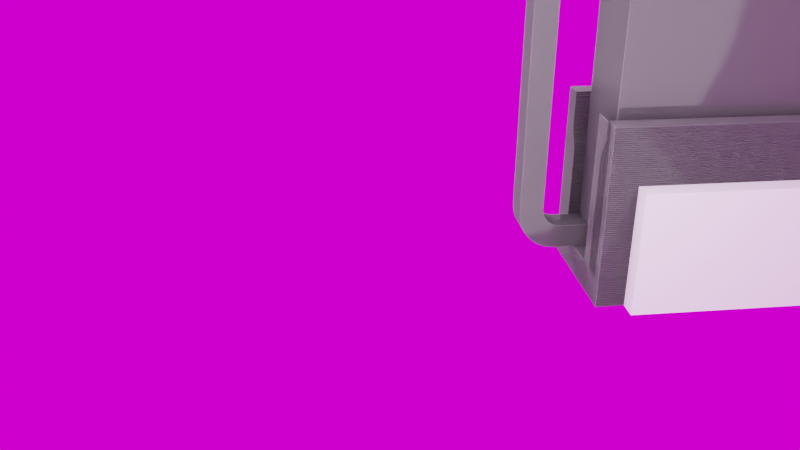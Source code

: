 # Source: slimenrfdock_2_main.blend  (saved by Blender 3.0.42; exported with 4.5.12 LTS)
import bpy
from mathutils import Matrix  # noqa: F401  (used for matrix-valued properties, if any)

bpy.ops.wm.read_factory_settings(use_empty=True)
scene = bpy.context.scene
scene.name = 'Scene'

# ---- images (referenced by path relative to the original .blend; pixels are not part of the script)
import os
ASSET_DIR = os.environ.get("B2B_ASSET_DIR", "")  # directory of the original .blend (textures are referenced by path, not embedded)
HERE = os.path.dirname(os.path.abspath(__file__))  # packed textures are extracted next to this script under _unpacked/

def load_image(name, relpath, width, height, colorspace="sRGB"):
    """Load a texture the original file referenced (path relative to the .blend, or extracted next to this script)."""
    p = next((c for c in (os.path.join(HERE, relpath), os.path.join(ASSET_DIR, relpath)) if relpath and os.path.exists(c)), "")
    if p:
        img = bpy.data.images.load(p, check_existing=True)
        img.name = name
    else:  # same state as the original file: an image datablock whose file is absent (Cycles renders it pink)
        img = bpy.data.images.new(name, width, height)
        img.source = "FILE"
        img.filepath = "//" + (relpath or name)
    img.colorspace_settings.name = colorspace
    return img
img_studio_small_08_2k_88a688ea_479f_4d8f_954b_ea43060aa408_exr = load_image('studio_small_08_2K_88a688ea-479f-4d8f-954b-ea43060aa408.exr', 'studio_small_08_2K_88a688ea-479f-4d8f-954b-ea43060aa408.exr', 1024, 1024, 'Linear Rec.709')

# ---- materials (node trees are filled in below, after node groups)
mat_material_003 = bpy.data.materials.new('Material.003')
mat_plastic_white_01_002 = bpy.data.materials.new('PLASTIC-WHITE-01.002')
mat_plastic_white_01_002.diffuse_color = (0.895, 0.891, 0.813, 1.0)
mat_plastic_white_01_002.roughness = 0.75
mat_shape_1025_001 = bpy.data.materials.new('SHAPE_1025.001')
mat_shape_1025_001.diffuse_color = (0.72, 0.45, 0.2, 1.0)
mat_shape_1025_001.roughness = 0.98
mat_shape_1_001 = bpy.data.materials.new('SHAPE_1.001')
mat_shape_1_001.diffuse_color = (0.824, 0.82, 0.781, 1.0)
mat_shape_1_001.roughness = 0.3
mat_shape_11_001 = bpy.data.materials.new('SHAPE_11.001')
mat_shape_11_001.diffuse_color = (0.379, 0.27, 0.215, 1.0)
mat_shape_11_001.roughness = 0.85
mat_shape_29_001 = bpy.data.materials.new('SHAPE_29.001')
mat_shape_29_001.diffuse_color = (0.824, 0.82, 0.781, 1.0)
mat_shape_29_001.roughness = 0.3
mat_shape_39 = bpy.data.materials.new('SHAPE_39')
mat_shape_39.diffuse_color = (0.379, 0.27, 0.215, 1.0)
mat_shape_39.roughness = 0.85
mat_shape_57 = bpy.data.materials.new('SHAPE_57')
mat_shape_57.diffuse_color = (0.824, 0.82, 0.781, 1.0)
mat_shape_57.roughness = 0.3
mat_shape_64 = bpy.data.materials.new('SHAPE_64')
mat_shape_64.diffuse_color = (0.895, 0.891, 0.813, 1.0)
mat_shape_64.roughness = 0.75
mat_shape_70 = bpy.data.materials.new('SHAPE_70')
mat_shape_70.diffuse_color = (0.082, 0.086, 0.094, 1.0)
mat_shape_70.roughness = 0.7
mat_shape_83 = bpy.data.materials.new('SHAPE_83')
mat_shape_83.diffuse_color = (0.824, 0.82, 0.781, 1.0)
mat_shape_83.roughness = 0.3
mat_shape_93 = bpy.data.materials.new('SHAPE_93')
mat_shape_93.diffuse_color = (0.379, 0.27, 0.215, 1.0)
mat_shape_93.roughness = 0.85
mat_shape_111_001 = bpy.data.materials.new('SHAPE_111.001')
mat_shape_111_001.diffuse_color = (0.895, 0.891, 0.813, 1.0)
mat_shape_111_001.roughness = 0.75
mat_shape_118 = bpy.data.materials.new('SHAPE_118')
mat_shape_118.diffuse_color = (0.859, 0.738, 0.496, 1.0)
mat_shape_118.roughness = 0.6
mat_shape_146 = bpy.data.materials.new('SHAPE_146')
mat_shape_146.diffuse_color = (0.34, 0.68, 0.445, 1.0)
mat_shape_146.roughness = 0.75
mat_shape_161 = bpy.data.materials.new('SHAPE_161')
mat_shape_161.diffuse_color = (0.07324, 0.07324, 0.07324, 1.0)
mat_shape_161.roughness = 0.9
mat_shape_167 = bpy.data.materials.new('SHAPE_167')
mat_shape_167.diffuse_color = (0.4979, 0.5591, 0.5988, 1.0)
mat_shape_167.roughness = 0.9
mat_shape_635 = bpy.data.materials.new('SHAPE_635')
mat_shape_635.diffuse_color = (0.07324, 0.07324, 0.07324, 1.0)
mat_shape_635.roughness = 0.9
mat_shape_641 = bpy.data.materials.new('SHAPE_641')
mat_shape_641.diffuse_color = (0.4979, 0.5591, 0.5988, 1.0)
mat_shape_641.roughness = 0.9
mat_shape_668 = bpy.data.materials.new('SHAPE_668')
mat_shape_668.diffuse_color = (0.4979, 0.5591, 0.5988, 1.0)
mat_shape_668.roughness = 0.9
mat_shape_674 = bpy.data.materials.new('SHAPE_674')
mat_shape_674.diffuse_color = (0.07324, 0.07324, 0.07324, 1.0)
mat_shape_674.roughness = 0.9
mat_shape_682 = bpy.data.materials.new('SHAPE_682')
mat_shape_682.diffuse_color = (0.824, 0.82, 0.781, 1.0)
mat_shape_682.roughness = 0.3
mat_shape_687 = bpy.data.materials.new('SHAPE_687')
mat_shape_687.diffuse_color = (0.148, 0.145, 0.145, 1.0)
mat_shape_687.roughness = 0.65
mat_shape_784 = bpy.data.materials.new('SHAPE_784')
mat_shape_784.diffuse_color = (0.691, 0.664, 0.598, 1.0)
mat_shape_784.roughness = 0.99
mat_shape_786 = bpy.data.materials.new('SHAPE_786')
mat_shape_786.diffuse_color = (0.5271, 0.5271, 0.0, 1.0)
mat_shape_786.roughness = 0.9
mat_shape_870 = bpy.data.materials.new('SHAPE_870')
mat_shape_870.diffuse_color = (0.05127, 0.05127, 0.05127, 1.0)
mat_shape_870.roughness = 0.9
mat_shape_937 = bpy.data.materials.new('SHAPE_937')
mat_shape_937.diffuse_color = (0.0, 0.0, 1.0, 1.0)
mat_shape_937.roughness = 0.9
mat_shape_960 = bpy.data.materials.new('SHAPE_960')
mat_shape_960.diffuse_color = (1.0, 1.0, 1.0, 1.0)
mat_shape_960.roughness = 0.9
mat_shape_1019 = bpy.data.materials.new('SHAPE_1019')
mat_shape_1019.diffuse_color = (0.12, 0.2, 0.19, 1.0)
mat_shape_1019.roughness = 0.98
mat_shape_1021 = bpy.data.materials.new('SHAPE_1021')
mat_shape_1021.diffuse_color = (0.72, 0.45, 0.2, 1.0)
mat_shape_1021.roughness = 0.98
mat_shape_1022 = bpy.data.materials.new('SHAPE_1022')
mat_shape_1022.diffuse_color = (0.4, 0.4, 0.4, 1.0)
mat_shape_1022.roughness = 0.2
mat_shape_1023_001 = bpy.data.materials.new('SHAPE_1023.001')
mat_shape_1023_001.surface_render_method = 'BLENDED'
mat_shape_1023_001.blend_method = 'BLEND'
mat_shape_1023_001.diffuse_color = (0.07, 0.3, 0.12, 1.0)
mat_shape_1023_001.roughness = 0.98
mat_shape_1026_001 = bpy.data.materials.new('SHAPE_1026.001')
mat_shape_1026_001.diffuse_color = (0.7, 0.7, 0.9, 1.0)
mat_shape_1026_001.roughness = 0.98

# ---- node groups
ng_auto_smooth = bpy.data.node_groups.new('Auto Smooth', 'GeometryNodeTree')
_s = ng_auto_smooth.interface.new_socket(name='Geometry', in_out='OUTPUT', socket_type='NodeSocketGeometry')
_s = ng_auto_smooth.interface.new_socket(name='Geometry', in_out='INPUT', socket_type='NodeSocketGeometry')
_s = ng_auto_smooth.interface.new_socket(name='Angle', in_out='INPUT', socket_type='NodeSocketFloat')
_s.subtype = 'ANGLE'
_s.min_value = 0.0
_s.max_value = 3.142
ng_auto_smooth.is_modifier = True
_N = ng_auto_smooth.nodes; _L = ng_auto_smooth.links
n0 = _N.new('NodeGroupOutput'); n0.name = 'Group Output'; n0.location = (480, -100)
n1 = _N.new('NodeGroupInput'); n1.name = 'Group Input'; n1.location = (-420, -300)
n2 = _N.new('NodeGroupInput'); n2.name = 'Group Input.001'; n2.location = (-60, -100)
n3 = _N.new('GeometryNodeSetShadeSmooth'); n3.name = 'Set Shade Smooth'; n3.location = (120, -100)
n3.domain = 'EDGE'
n4 = _N.new('GeometryNodeSetShadeSmooth'); n4.name = 'Set Shade Smooth.001'; n4.location = (300, -100)
n5 = _N.new('GeometryNodeInputMeshEdgeAngle'); n5.name = 'Edge Angle'; n5.location = (-420, -220)
n6 = _N.new('GeometryNodeInputEdgeSmooth'); n6.name = 'Is Edge Smooth'; n6.location = (-60, -160)
n7 = _N.new('GeometryNodeInputShadeSmooth'); n7.name = 'Is Face Smooth'; n7.location = (-240, -340)
n8 = _N.new('FunctionNodeBooleanMath'); n8.name = 'Boolean Math'; n8.location = (-60, -220)
n9 = _N.new('FunctionNodeCompare'); n9.name = 'Compare'; n9.location = (-240, -180)
n9.operation = 'LESS_EQUAL'
_L.new(n5.outputs[0], n9.inputs[0])
_L.new(n4.outputs[0], n0.inputs[0])
_L.new(n1.outputs[1], n9.inputs[1])
_L.new(n9.outputs[0], n8.inputs[0])
_L.new(n7.outputs[0], n8.inputs[1])
_L.new(n2.outputs[0], n3.inputs[0])
_L.new(n6.outputs[0], n3.inputs[1])
_L.new(n3.outputs[0], n4.inputs[0])
_L.new(n8.outputs[0], n3.inputs[2])
n0.is_active_output = True

# ---- material node trees
mat_material_003.use_nodes = True; mat_material_003.node_tree.nodes.clear()
_N = mat_material_003.node_tree.nodes; _L = mat_material_003.node_tree.links
n0 = _N.new('ShaderNodeTexCoord'); n0.name = 'Texture Coordinate'; n0.location = (-643, 149)
n1 = _N.new('ShaderNodeMapping'); n1.name = 'Mapping'; n1.location = (-473, 145)
n1.vector_type = 'TEXTURE'
n1.inputs[2].default_value = (0.0, 1.571, 0.0)
n2 = _N.new('ShaderNodeBsdfPrincipled'); n2.name = 'Principled BSDF'; n2.location = (661, 268)
n2.distribution = 'GGX'
n2.subsurface_method = 'RANDOM_WALK_SKIN'
n2.inputs[0].default_value = (0.1, 0.1, 0.1, 1.0)
n2.inputs[3].default_value = 1.45
n2.inputs[27].default_value = (0.0, 0.0, 0.0, 1.0)
n2.inputs[28].default_value = 1.0
n3 = _N.new('ShaderNodeOutputMaterial'); n3.name = 'Material Output'; n3.location = (925, 265)
n4 = _N.new('ShaderNodeTexWave'); n4.name = 'Wave Texture'; n4.location = (-302, 226)
n4.inputs[1].default_value = 1.5
n4.inputs[3].default_value = 0.0
n4.inputs[4].default_value = 0.0
n4.inputs[5].default_value = 0.0
n5 = _N.new('ShaderNodeValToRGB'); n5.name = 'ColorRamp'; n5.location = (9, -5)
n5.color_ramp.interpolation = 'B_SPLINE'
while len(n5.color_ramp.elements) > 1: n5.color_ramp.elements.remove(n5.color_ramp.elements[-1])
n5.color_ramp.elements[0].position = 0.172; n5.color_ramp.elements[0].color = (0.0, 0.0, 0.0, 1.0)
_e = n5.color_ramp.elements.new(1.0); _e.color = (1.0, 1.0, 1.0, 1.0)
n6 = _N.new('ShaderNodeValToRGB'); n6.name = 'ColorRamp.001'; n6.location = (-56, 319)
n6.color_ramp.interpolation = 'EASE'
while len(n6.color_ramp.elements) > 1: n6.color_ramp.elements.remove(n6.color_ramp.elements[-1])
n6.color_ramp.elements[0].position = 0.459; n6.color_ramp.elements[0].color = (0.0, 0.0, 0.0, 1.0)
_e = n6.color_ramp.elements.new(1.0); _e.color = (1.0, 1.0, 1.0, 1.0)
n7 = _N.new('ShaderNodeTexNoise'); n7.name = 'Noise Texture'; n7.location = (-312, 449)
n7.inputs[2].default_value = 0.5
n7.inputs[3].default_value = 4.0
n7.inputs[4].default_value = 0.7
n8 = _N.new('ShaderNodeMix'); n8.name = 'Mix'; n8.location = (313, 123)
n8.data_type = 'RGBA'
n8.inputs[7].default_value = (1.0, 1.0, 1.0, 1.0)
n9 = _N.new('ShaderNodeBsdfAnisotropic'); n9.name = 'Glossy BSDF'; n9.location = (295, 371)
n9.distribution = 'BECKMANN'
n9.inputs[0].default_value = (0.1, 0.1, 0.1, 1.0)
n9.inputs[1].default_value = 0.1
n10 = _N.new('ShaderNodeMixShader'); n10.name = 'Mix Shader'; n10.location = (683, 396)
n10.inputs[0].default_value = 0.32
n11 = _N.new('ShaderNodeSubsurfaceScattering'); n11.name = 'Subsurface Scattering'; n11.location = (474, 383)
n11.falloff = 'RANDOM_WALK_SKIN'
n11.inputs[0].default_value = (0.1, 0.1, 0.1, 1.0)
n11.inputs[1].default_value = 0.5
n11.inputs[2].default_value = (0.2, 0.2, 0.2)
n11.inputs[3].default_value = 1.5
n11.inputs[5].default_value = 1.0
_L.new(n0.outputs[3], n1.inputs[0])
_L.new(n1.outputs[0], n4.inputs[0])
_L.new(n4.outputs[0], n5.inputs[0])
_L.new(n5.outputs[0], n8.inputs[6])
_L.new(n7.outputs[0], n6.inputs[0])
_L.new(n6.outputs[0], n8.inputs[0])
_L.new(n8.outputs[2], n3.inputs[2])
_L.new(n11.outputs[0], n10.inputs[1])
_L.new(n9.outputs[0], n10.inputs[2])
_L.new(n10.outputs[0], n3.inputs[0])
n3.is_active_output = True
mat_plastic_white_01_002.use_nodes = True; mat_plastic_white_01_002.node_tree.nodes.clear()
_N = mat_plastic_white_01_002.node_tree.nodes; _L = mat_plastic_white_01_002.node_tree.links
n0 = _N.new('ShaderNodeBsdfPrincipled'); n0.name = 'Principled BSDF'; n0.location = (10, 300)
n0.distribution = 'GGX'
n0.subsurface_method = 'RANDOM_WALK_SKIN'
n0.inputs[0].default_value = (0.895, 0.891, 0.813, 1.0)
n0.inputs[2].default_value = 0.75
n0.inputs[3].default_value = 1.45
n0.inputs[27].default_value = (0.0, 0.0, 0.0, 1.0)
n0.inputs[28].default_value = 1.0
n1 = _N.new('ShaderNodeOutputMaterial'); n1.name = 'Material Output'; n1.location = (300, 300)
_L.new(n0.outputs[0], n1.inputs[0])
n1.is_active_output = True
mat_shape_1025_001.use_nodes = True; mat_shape_1025_001.node_tree.nodes.clear()
_N = mat_shape_1025_001.node_tree.nodes; _L = mat_shape_1025_001.node_tree.links
n0 = _N.new('ShaderNodeBsdfPrincipled'); n0.name = 'Principled BSDF'; n0.location = (10, 300)
n0.distribution = 'GGX'
n0.subsurface_method = 'RANDOM_WALK_SKIN'
n0.inputs[0].default_value = (0.72, 0.45, 0.2, 1.0)
n0.inputs[2].default_value = 0.98
n0.inputs[3].default_value = 1.45
n0.inputs[27].default_value = (0.0, 0.0, 0.0, 1.0)
n0.inputs[28].default_value = 1.0
n1 = _N.new('ShaderNodeOutputMaterial'); n1.name = 'Material Output'; n1.location = (300, 300)
_L.new(n0.outputs[0], n1.inputs[0])
n1.is_active_output = True
mat_shape_1_001.use_nodes = True; mat_shape_1_001.node_tree.nodes.clear()
_N = mat_shape_1_001.node_tree.nodes; _L = mat_shape_1_001.node_tree.links
n0 = _N.new('ShaderNodeBsdfPrincipled'); n0.name = 'Principled BSDF'; n0.location = (10, 300)
n0.distribution = 'GGX'
n0.subsurface_method = 'RANDOM_WALK_SKIN'
n0.inputs[0].default_value = (0.824, 0.82, 0.781, 1.0)
n0.inputs[2].default_value = 0.3
n0.inputs[3].default_value = 1.45
n0.inputs[27].default_value = (0.0, 0.0, 0.0, 1.0)
n0.inputs[28].default_value = 1.0
n1 = _N.new('ShaderNodeOutputMaterial'); n1.name = 'Material Output'; n1.location = (300, 300)
_L.new(n0.outputs[0], n1.inputs[0])
n1.is_active_output = True
mat_shape_11_001.use_nodes = True; mat_shape_11_001.node_tree.nodes.clear()
_N = mat_shape_11_001.node_tree.nodes; _L = mat_shape_11_001.node_tree.links
n0 = _N.new('ShaderNodeBsdfPrincipled'); n0.name = 'Principled BSDF'; n0.location = (10, 300)
n0.distribution = 'GGX'
n0.subsurface_method = 'RANDOM_WALK_SKIN'
n0.inputs[0].default_value = (0.379, 0.27, 0.215, 1.0)
n0.inputs[2].default_value = 0.85
n0.inputs[3].default_value = 1.45
n0.inputs[27].default_value = (0.0, 0.0, 0.0, 1.0)
n0.inputs[28].default_value = 1.0
n1 = _N.new('ShaderNodeOutputMaterial'); n1.name = 'Material Output'; n1.location = (300, 300)
_L.new(n0.outputs[0], n1.inputs[0])
n1.is_active_output = True
mat_shape_29_001.use_nodes = True; mat_shape_29_001.node_tree.nodes.clear()
_N = mat_shape_29_001.node_tree.nodes; _L = mat_shape_29_001.node_tree.links
n0 = _N.new('ShaderNodeBsdfPrincipled'); n0.name = 'Principled BSDF'; n0.location = (10, 300)
n0.distribution = 'GGX'
n0.subsurface_method = 'RANDOM_WALK_SKIN'
n0.inputs[0].default_value = (0.824, 0.82, 0.781, 1.0)
n0.inputs[2].default_value = 0.3
n0.inputs[3].default_value = 1.45
n0.inputs[27].default_value = (0.0, 0.0, 0.0, 1.0)
n0.inputs[28].default_value = 1.0
n1 = _N.new('ShaderNodeOutputMaterial'); n1.name = 'Material Output'; n1.location = (300, 300)
_L.new(n0.outputs[0], n1.inputs[0])
n1.is_active_output = True
mat_shape_39.use_nodes = True; mat_shape_39.node_tree.nodes.clear()
_N = mat_shape_39.node_tree.nodes; _L = mat_shape_39.node_tree.links
n0 = _N.new('ShaderNodeBsdfPrincipled'); n0.name = 'Principled BSDF'; n0.location = (10, 300)
n0.distribution = 'GGX'
n0.subsurface_method = 'RANDOM_WALK_SKIN'
n0.inputs[0].default_value = (0.379, 0.27, 0.215, 1.0)
n0.inputs[2].default_value = 0.85
n0.inputs[3].default_value = 1.45
n0.inputs[27].default_value = (0.0, 0.0, 0.0, 1.0)
n0.inputs[28].default_value = 1.0
n1 = _N.new('ShaderNodeOutputMaterial'); n1.name = 'Material Output'; n1.location = (300, 300)
_L.new(n0.outputs[0], n1.inputs[0])
n1.is_active_output = True
mat_shape_57.use_nodes = True; mat_shape_57.node_tree.nodes.clear()
_N = mat_shape_57.node_tree.nodes; _L = mat_shape_57.node_tree.links
n0 = _N.new('ShaderNodeBsdfPrincipled'); n0.name = 'Principled BSDF'; n0.location = (10, 300)
n0.distribution = 'GGX'
n0.subsurface_method = 'RANDOM_WALK_SKIN'
n0.inputs[0].default_value = (0.824, 0.82, 0.781, 1.0)
n0.inputs[2].default_value = 0.3
n0.inputs[3].default_value = 1.45
n0.inputs[27].default_value = (0.0, 0.0, 0.0, 1.0)
n0.inputs[28].default_value = 1.0
n1 = _N.new('ShaderNodeOutputMaterial'); n1.name = 'Material Output'; n1.location = (300, 300)
_L.new(n0.outputs[0], n1.inputs[0])
n1.is_active_output = True
mat_shape_64.use_nodes = True; mat_shape_64.node_tree.nodes.clear()
_N = mat_shape_64.node_tree.nodes; _L = mat_shape_64.node_tree.links
n0 = _N.new('ShaderNodeBsdfPrincipled'); n0.name = 'Principled BSDF'; n0.location = (10, 300)
n0.distribution = 'GGX'
n0.subsurface_method = 'RANDOM_WALK_SKIN'
n0.inputs[0].default_value = (0.895, 0.891, 0.813, 1.0)
n0.inputs[2].default_value = 0.75
n0.inputs[3].default_value = 1.45
n0.inputs[27].default_value = (0.0, 0.0, 0.0, 1.0)
n0.inputs[28].default_value = 1.0
n1 = _N.new('ShaderNodeOutputMaterial'); n1.name = 'Material Output'; n1.location = (300, 300)
_L.new(n0.outputs[0], n1.inputs[0])
n1.is_active_output = True
mat_shape_70.use_nodes = True; mat_shape_70.node_tree.nodes.clear()
_N = mat_shape_70.node_tree.nodes; _L = mat_shape_70.node_tree.links
n0 = _N.new('ShaderNodeBsdfPrincipled'); n0.name = 'Principled BSDF'; n0.location = (10, 300)
n0.distribution = 'GGX'
n0.subsurface_method = 'RANDOM_WALK_SKIN'
n0.inputs[0].default_value = (0.082, 0.086, 0.094, 1.0)
n0.inputs[2].default_value = 0.7
n0.inputs[3].default_value = 1.45
n0.inputs[27].default_value = (0.0, 0.0, 0.0, 1.0)
n0.inputs[28].default_value = 1.0
n1 = _N.new('ShaderNodeOutputMaterial'); n1.name = 'Material Output'; n1.location = (300, 300)
_L.new(n0.outputs[0], n1.inputs[0])
n1.is_active_output = True
mat_shape_83.use_nodes = True; mat_shape_83.node_tree.nodes.clear()
_N = mat_shape_83.node_tree.nodes; _L = mat_shape_83.node_tree.links
n0 = _N.new('ShaderNodeBsdfPrincipled'); n0.name = 'Principled BSDF'; n0.location = (10, 300)
n0.distribution = 'GGX'
n0.subsurface_method = 'RANDOM_WALK_SKIN'
n0.inputs[0].default_value = (0.824, 0.82, 0.781, 1.0)
n0.inputs[2].default_value = 0.3
n0.inputs[3].default_value = 1.45
n0.inputs[27].default_value = (0.0, 0.0, 0.0, 1.0)
n0.inputs[28].default_value = 1.0
n1 = _N.new('ShaderNodeOutputMaterial'); n1.name = 'Material Output'; n1.location = (300, 300)
_L.new(n0.outputs[0], n1.inputs[0])
n1.is_active_output = True
mat_shape_93.use_nodes = True; mat_shape_93.node_tree.nodes.clear()
_N = mat_shape_93.node_tree.nodes; _L = mat_shape_93.node_tree.links
n0 = _N.new('ShaderNodeBsdfPrincipled'); n0.name = 'Principled BSDF'; n0.location = (10, 300)
n0.distribution = 'GGX'
n0.subsurface_method = 'RANDOM_WALK_SKIN'
n0.inputs[0].default_value = (0.379, 0.27, 0.215, 1.0)
n0.inputs[2].default_value = 0.85
n0.inputs[3].default_value = 1.45
n0.inputs[27].default_value = (0.0, 0.0, 0.0, 1.0)
n0.inputs[28].default_value = 1.0
n1 = _N.new('ShaderNodeOutputMaterial'); n1.name = 'Material Output'; n1.location = (300, 300)
_L.new(n0.outputs[0], n1.inputs[0])
n1.is_active_output = True
mat_shape_111_001.use_nodes = True; mat_shape_111_001.node_tree.nodes.clear()
_N = mat_shape_111_001.node_tree.nodes; _L = mat_shape_111_001.node_tree.links
n0 = _N.new('ShaderNodeBsdfPrincipled'); n0.name = 'Principled BSDF'; n0.location = (10, 300)
n0.distribution = 'GGX'
n0.subsurface_method = 'RANDOM_WALK_SKIN'
n0.inputs[0].default_value = (0.895, 0.891, 0.813, 1.0)
n0.inputs[2].default_value = 0.75
n0.inputs[3].default_value = 1.45
n0.inputs[27].default_value = (0.0, 0.0, 0.0, 1.0)
n0.inputs[28].default_value = 1.0
n1 = _N.new('ShaderNodeOutputMaterial'); n1.name = 'Material Output'; n1.location = (300, 300)
_L.new(n0.outputs[0], n1.inputs[0])
n1.is_active_output = True
mat_shape_118.use_nodes = True; mat_shape_118.node_tree.nodes.clear()
_N = mat_shape_118.node_tree.nodes; _L = mat_shape_118.node_tree.links
n0 = _N.new('ShaderNodeBsdfPrincipled'); n0.name = 'Principled BSDF'; n0.location = (10, 300)
n0.distribution = 'GGX'
n0.subsurface_method = 'RANDOM_WALK_SKIN'
n0.inputs[0].default_value = (0.859, 0.738, 0.496, 1.0)
n0.inputs[2].default_value = 0.6
n0.inputs[3].default_value = 1.45
n0.inputs[27].default_value = (0.0, 0.0, 0.0, 1.0)
n0.inputs[28].default_value = 1.0
n1 = _N.new('ShaderNodeOutputMaterial'); n1.name = 'Material Output'; n1.location = (300, 300)
_L.new(n0.outputs[0], n1.inputs[0])
n1.is_active_output = True
mat_shape_146.use_nodes = True; mat_shape_146.node_tree.nodes.clear()
_N = mat_shape_146.node_tree.nodes; _L = mat_shape_146.node_tree.links
n0 = _N.new('ShaderNodeBsdfPrincipled'); n0.name = 'Principled BSDF'; n0.location = (10, 300)
n0.distribution = 'GGX'
n0.subsurface_method = 'RANDOM_WALK_SKIN'
n0.inputs[0].default_value = (0.34, 0.68, 0.445, 1.0)
n0.inputs[2].default_value = 0.75
n0.inputs[3].default_value = 1.45
n0.inputs[27].default_value = (0.0, 0.0, 0.0, 1.0)
n0.inputs[28].default_value = 1.0
n1 = _N.new('ShaderNodeOutputMaterial'); n1.name = 'Material Output'; n1.location = (300, 300)
_L.new(n0.outputs[0], n1.inputs[0])
n1.is_active_output = True
mat_shape_161.use_nodes = True; mat_shape_161.node_tree.nodes.clear()
_N = mat_shape_161.node_tree.nodes; _L = mat_shape_161.node_tree.links
n0 = _N.new('ShaderNodeBsdfPrincipled'); n0.name = 'Principled BSDF'; n0.location = (10, 300)
n0.distribution = 'GGX'
n0.subsurface_method = 'RANDOM_WALK_SKIN'
n0.inputs[0].default_value = (0.07324, 0.07324, 0.07324, 1.0)
n0.inputs[2].default_value = 0.9
n0.inputs[3].default_value = 1.45
n0.inputs[27].default_value = (0.0, 0.0, 0.0, 1.0)
n0.inputs[28].default_value = 1.0
n1 = _N.new('ShaderNodeOutputMaterial'); n1.name = 'Material Output'; n1.location = (300, 300)
_L.new(n0.outputs[0], n1.inputs[0])
n1.is_active_output = True
mat_shape_167.use_nodes = True; mat_shape_167.node_tree.nodes.clear()
_N = mat_shape_167.node_tree.nodes; _L = mat_shape_167.node_tree.links
n0 = _N.new('ShaderNodeBsdfPrincipled'); n0.name = 'Principled BSDF'; n0.location = (10, 300)
n0.distribution = 'GGX'
n0.subsurface_method = 'RANDOM_WALK_SKIN'
n0.inputs[0].default_value = (0.4979, 0.5591, 0.5988, 1.0)
n0.inputs[2].default_value = 0.9
n0.inputs[3].default_value = 1.45
n0.inputs[27].default_value = (0.0, 0.0, 0.0, 1.0)
n0.inputs[28].default_value = 1.0
n1 = _N.new('ShaderNodeOutputMaterial'); n1.name = 'Material Output'; n1.location = (300, 300)
_L.new(n0.outputs[0], n1.inputs[0])
n1.is_active_output = True
mat_shape_635.use_nodes = True; mat_shape_635.node_tree.nodes.clear()
_N = mat_shape_635.node_tree.nodes; _L = mat_shape_635.node_tree.links
n0 = _N.new('ShaderNodeBsdfPrincipled'); n0.name = 'Principled BSDF'; n0.location = (10, 300)
n0.distribution = 'GGX'
n0.subsurface_method = 'RANDOM_WALK_SKIN'
n0.inputs[0].default_value = (0.07324, 0.07324, 0.07324, 1.0)
n0.inputs[2].default_value = 0.9
n0.inputs[3].default_value = 1.45
n0.inputs[27].default_value = (0.0, 0.0, 0.0, 1.0)
n0.inputs[28].default_value = 1.0
n1 = _N.new('ShaderNodeOutputMaterial'); n1.name = 'Material Output'; n1.location = (300, 300)
_L.new(n0.outputs[0], n1.inputs[0])
n1.is_active_output = True
mat_shape_641.use_nodes = True; mat_shape_641.node_tree.nodes.clear()
_N = mat_shape_641.node_tree.nodes; _L = mat_shape_641.node_tree.links
n0 = _N.new('ShaderNodeBsdfPrincipled'); n0.name = 'Principled BSDF'; n0.location = (10, 300)
n0.distribution = 'GGX'
n0.subsurface_method = 'RANDOM_WALK_SKIN'
n0.inputs[0].default_value = (0.4979, 0.5591, 0.5988, 1.0)
n0.inputs[2].default_value = 0.9
n0.inputs[3].default_value = 1.45
n0.inputs[27].default_value = (0.0, 0.0, 0.0, 1.0)
n0.inputs[28].default_value = 1.0
n1 = _N.new('ShaderNodeOutputMaterial'); n1.name = 'Material Output'; n1.location = (300, 300)
_L.new(n0.outputs[0], n1.inputs[0])
n1.is_active_output = True
mat_shape_668.use_nodes = True; mat_shape_668.node_tree.nodes.clear()
_N = mat_shape_668.node_tree.nodes; _L = mat_shape_668.node_tree.links
n0 = _N.new('ShaderNodeBsdfPrincipled'); n0.name = 'Principled BSDF'; n0.location = (10, 300)
n0.distribution = 'GGX'
n0.subsurface_method = 'RANDOM_WALK_SKIN'
n0.inputs[0].default_value = (0.4979, 0.5591, 0.5988, 1.0)
n0.inputs[2].default_value = 0.9
n0.inputs[3].default_value = 1.45
n0.inputs[27].default_value = (0.0, 0.0, 0.0, 1.0)
n0.inputs[28].default_value = 1.0
n1 = _N.new('ShaderNodeOutputMaterial'); n1.name = 'Material Output'; n1.location = (300, 300)
_L.new(n0.outputs[0], n1.inputs[0])
n1.is_active_output = True
mat_shape_674.use_nodes = True; mat_shape_674.node_tree.nodes.clear()
_N = mat_shape_674.node_tree.nodes; _L = mat_shape_674.node_tree.links
n0 = _N.new('ShaderNodeBsdfPrincipled'); n0.name = 'Principled BSDF'; n0.location = (10, 300)
n0.distribution = 'GGX'
n0.subsurface_method = 'RANDOM_WALK_SKIN'
n0.inputs[0].default_value = (0.07324, 0.07324, 0.07324, 1.0)
n0.inputs[2].default_value = 0.9
n0.inputs[3].default_value = 1.45
n0.inputs[27].default_value = (0.0, 0.0, 0.0, 1.0)
n0.inputs[28].default_value = 1.0
n1 = _N.new('ShaderNodeOutputMaterial'); n1.name = 'Material Output'; n1.location = (300, 300)
_L.new(n0.outputs[0], n1.inputs[0])
n1.is_active_output = True
mat_shape_682.use_nodes = True; mat_shape_682.node_tree.nodes.clear()
_N = mat_shape_682.node_tree.nodes; _L = mat_shape_682.node_tree.links
n0 = _N.new('ShaderNodeBsdfPrincipled'); n0.name = 'Principled BSDF'; n0.location = (10, 300)
n0.distribution = 'GGX'
n0.subsurface_method = 'RANDOM_WALK_SKIN'
n0.inputs[0].default_value = (0.824, 0.82, 0.781, 1.0)
n0.inputs[2].default_value = 0.3
n0.inputs[3].default_value = 1.45
n0.inputs[27].default_value = (0.0, 0.0, 0.0, 1.0)
n0.inputs[28].default_value = 1.0
n1 = _N.new('ShaderNodeOutputMaterial'); n1.name = 'Material Output'; n1.location = (300, 300)
_L.new(n0.outputs[0], n1.inputs[0])
n1.is_active_output = True
mat_shape_687.use_nodes = True; mat_shape_687.node_tree.nodes.clear()
_N = mat_shape_687.node_tree.nodes; _L = mat_shape_687.node_tree.links
n0 = _N.new('ShaderNodeBsdfPrincipled'); n0.name = 'Principled BSDF'; n0.location = (10, 300)
n0.distribution = 'GGX'
n0.subsurface_method = 'RANDOM_WALK_SKIN'
n0.inputs[0].default_value = (0.148, 0.145, 0.145, 1.0)
n0.inputs[2].default_value = 0.65
n0.inputs[3].default_value = 1.45
n0.inputs[27].default_value = (0.0, 0.0, 0.0, 1.0)
n0.inputs[28].default_value = 1.0
n1 = _N.new('ShaderNodeOutputMaterial'); n1.name = 'Material Output'; n1.location = (300, 300)
_L.new(n0.outputs[0], n1.inputs[0])
n1.is_active_output = True
mat_shape_784.use_nodes = True; mat_shape_784.node_tree.nodes.clear()
_N = mat_shape_784.node_tree.nodes; _L = mat_shape_784.node_tree.links
n0 = _N.new('ShaderNodeBsdfPrincipled'); n0.name = 'Principled BSDF'; n0.location = (10, 300)
n0.distribution = 'GGX'
n0.subsurface_method = 'RANDOM_WALK_SKIN'
n0.inputs[0].default_value = (0.691, 0.664, 0.598, 1.0)
n0.inputs[2].default_value = 0.99
n0.inputs[3].default_value = 1.45
n0.inputs[27].default_value = (0.0, 0.0, 0.0, 1.0)
n0.inputs[28].default_value = 1.0
n1 = _N.new('ShaderNodeOutputMaterial'); n1.name = 'Material Output'; n1.location = (300, 300)
_L.new(n0.outputs[0], n1.inputs[0])
n1.is_active_output = True
mat_shape_786.use_nodes = True; mat_shape_786.node_tree.nodes.clear()
_N = mat_shape_786.node_tree.nodes; _L = mat_shape_786.node_tree.links
n0 = _N.new('ShaderNodeBsdfPrincipled'); n0.name = 'Principled BSDF'; n0.location = (10, 300)
n0.distribution = 'GGX'
n0.subsurface_method = 'RANDOM_WALK_SKIN'
n0.inputs[0].default_value = (0.5271, 0.5271, 0.0, 1.0)
n0.inputs[2].default_value = 0.9
n0.inputs[3].default_value = 1.45
n0.inputs[27].default_value = (0.0, 0.0, 0.0, 1.0)
n0.inputs[28].default_value = 1.0
n1 = _N.new('ShaderNodeOutputMaterial'); n1.name = 'Material Output'; n1.location = (300, 300)
_L.new(n0.outputs[0], n1.inputs[0])
n1.is_active_output = True
mat_shape_870.use_nodes = True; mat_shape_870.node_tree.nodes.clear()
_N = mat_shape_870.node_tree.nodes; _L = mat_shape_870.node_tree.links
n0 = _N.new('ShaderNodeBsdfPrincipled'); n0.name = 'Principled BSDF'; n0.location = (10, 300)
n0.distribution = 'GGX'
n0.subsurface_method = 'RANDOM_WALK_SKIN'
n0.inputs[0].default_value = (0.05127, 0.05127, 0.05127, 1.0)
n0.inputs[2].default_value = 0.9
n0.inputs[3].default_value = 1.45
n0.inputs[27].default_value = (0.0, 0.0, 0.0, 1.0)
n0.inputs[28].default_value = 1.0
n1 = _N.new('ShaderNodeOutputMaterial'); n1.name = 'Material Output'; n1.location = (300, 300)
_L.new(n0.outputs[0], n1.inputs[0])
n1.is_active_output = True
mat_shape_937.use_nodes = True; mat_shape_937.node_tree.nodes.clear()
_N = mat_shape_937.node_tree.nodes; _L = mat_shape_937.node_tree.links
n0 = _N.new('ShaderNodeBsdfPrincipled'); n0.name = 'Principled BSDF'; n0.location = (10, 300)
n0.distribution = 'GGX'
n0.subsurface_method = 'RANDOM_WALK_SKIN'
n0.inputs[0].default_value = (0.0, 0.0, 1.0, 1.0)
n0.inputs[2].default_value = 0.9
n0.inputs[3].default_value = 1.45
n0.inputs[27].default_value = (0.0, 0.0, 0.0, 1.0)
n0.inputs[28].default_value = 1.0
n1 = _N.new('ShaderNodeOutputMaterial'); n1.name = 'Material Output'; n1.location = (300, 300)
_L.new(n0.outputs[0], n1.inputs[0])
n1.is_active_output = True
mat_shape_960.use_nodes = True; mat_shape_960.node_tree.nodes.clear()
_N = mat_shape_960.node_tree.nodes; _L = mat_shape_960.node_tree.links
n0 = _N.new('ShaderNodeBsdfPrincipled'); n0.name = 'Principled BSDF'; n0.location = (10, 300)
n0.distribution = 'GGX'
n0.subsurface_method = 'RANDOM_WALK_SKIN'
n0.inputs[0].default_value = (1.0, 1.0, 1.0, 1.0)
n0.inputs[2].default_value = 0.9
n0.inputs[3].default_value = 1.45
n0.inputs[27].default_value = (0.0, 0.0, 0.0, 1.0)
n0.inputs[28].default_value = 1.0
n1 = _N.new('ShaderNodeOutputMaterial'); n1.name = 'Material Output'; n1.location = (300, 300)
_L.new(n0.outputs[0], n1.inputs[0])
n1.is_active_output = True
mat_shape_1019.use_nodes = True; mat_shape_1019.node_tree.nodes.clear()
_N = mat_shape_1019.node_tree.nodes; _L = mat_shape_1019.node_tree.links
n0 = _N.new('ShaderNodeBsdfPrincipled'); n0.name = 'Principled BSDF'; n0.location = (10, 300)
n0.distribution = 'GGX'
n0.subsurface_method = 'RANDOM_WALK_SKIN'
n0.inputs[0].default_value = (0.12, 0.2, 0.19, 1.0)
n0.inputs[2].default_value = 0.98
n0.inputs[3].default_value = 1.45
n0.inputs[27].default_value = (0.0, 0.0, 0.0, 1.0)
n0.inputs[28].default_value = 1.0
n1 = _N.new('ShaderNodeOutputMaterial'); n1.name = 'Material Output'; n1.location = (300, 300)
_L.new(n0.outputs[0], n1.inputs[0])
n1.is_active_output = True
mat_shape_1021.use_nodes = True; mat_shape_1021.node_tree.nodes.clear()
_N = mat_shape_1021.node_tree.nodes; _L = mat_shape_1021.node_tree.links
n0 = _N.new('ShaderNodeBsdfPrincipled'); n0.name = 'Principled BSDF'; n0.location = (10, 300)
n0.distribution = 'GGX'
n0.subsurface_method = 'RANDOM_WALK_SKIN'
n0.inputs[0].default_value = (0.72, 0.45, 0.2, 1.0)
n0.inputs[2].default_value = 0.98
n0.inputs[3].default_value = 1.45
n0.inputs[27].default_value = (0.0, 0.0, 0.0, 1.0)
n0.inputs[28].default_value = 1.0
n1 = _N.new('ShaderNodeOutputMaterial'); n1.name = 'Material Output'; n1.location = (300, 300)
_L.new(n0.outputs[0], n1.inputs[0])
n1.is_active_output = True
mat_shape_1022.use_nodes = True; mat_shape_1022.node_tree.nodes.clear()
_N = mat_shape_1022.node_tree.nodes; _L = mat_shape_1022.node_tree.links
n0 = _N.new('ShaderNodeBsdfPrincipled'); n0.name = 'Principled BSDF'; n0.location = (10, 300)
n0.distribution = 'GGX'
n0.subsurface_method = 'RANDOM_WALK_SKIN'
n0.inputs[0].default_value = (0.4, 0.4, 0.4, 1.0)
n0.inputs[2].default_value = 0.2
n0.inputs[3].default_value = 1.45
n0.inputs[27].default_value = (0.0, 0.0, 0.0, 1.0)
n0.inputs[28].default_value = 1.0
n1 = _N.new('ShaderNodeOutputMaterial'); n1.name = 'Material Output'; n1.location = (300, 300)
_L.new(n0.outputs[0], n1.inputs[0])
n1.is_active_output = True
mat_shape_1023_001.use_nodes = True; mat_shape_1023_001.node_tree.nodes.clear()
_N = mat_shape_1023_001.node_tree.nodes; _L = mat_shape_1023_001.node_tree.links
n0 = _N.new('ShaderNodeBsdfPrincipled'); n0.name = 'Principled BSDF'; n0.location = (10, 300)
n0.distribution = 'GGX'
n0.subsurface_method = 'RANDOM_WALK_SKIN'
n0.inputs[0].default_value = (0.0, 0.0, 0.0, 1.0)
n0.inputs[2].default_value = 0.98
n0.inputs[3].default_value = 1.45
n0.inputs[4].default_value = 0.9
n0.inputs[27].default_value = (0.0, 0.0, 0.0, 1.0)
n0.inputs[28].default_value = 1.0
n1 = _N.new('ShaderNodeOutputMaterial'); n1.name = 'Material Output'; n1.location = (300, 300)
_L.new(n0.outputs[0], n1.inputs[0])
n1.is_active_output = True
mat_shape_1026_001.use_nodes = True; mat_shape_1026_001.node_tree.nodes.clear()
_N = mat_shape_1026_001.node_tree.nodes; _L = mat_shape_1026_001.node_tree.links
n0 = _N.new('ShaderNodeBsdfPrincipled'); n0.name = 'Principled BSDF'; n0.location = (10, 300)
n0.distribution = 'GGX'
n0.subsurface_method = 'RANDOM_WALK_SKIN'
n0.inputs[0].default_value = (0.7, 0.7, 0.9, 1.0)
n0.inputs[2].default_value = 0.98
n0.inputs[3].default_value = 1.45
n0.inputs[27].default_value = (0.0, 0.0, 0.0, 1.0)
n0.inputs[28].default_value = 1.0
n1 = _N.new('ShaderNodeOutputMaterial'); n1.name = 'Material Output'; n1.location = (300, 300)
_L.new(n0.outputs[0], n1.inputs[0])
n1.is_active_output = True

# ---- world
world_studio_small_08 = bpy.data.worlds.new('Studio Small 08'); scene.world = world_studio_small_08
world_studio_small_08.use_nodes = True; world_studio_small_08.node_tree.nodes.clear()
_N = world_studio_small_08.node_tree.nodes; _L = world_studio_small_08.node_tree.links
n0 = _N.new('ShaderNodeOutputWorld'); n0.name = 'World Output'; n0.location = (300, 300)
n1 = _N.new('ShaderNodeBackground'); n1.name = 'Background'; n1.location = (10, 300)
n2 = _N.new('ShaderNodeTexEnvironment'); n2.name = 'Environment Texture'; n2.location = (-280, 280)
n2.image = img_studio_small_08_2k_88a688ea_479f_4d8f_954b_ea43060aa408_exr
_L.new(n1.outputs[0], n0.inputs[0])
_L.new(n2.outputs[0], n1.inputs[0])
n0.is_active_output = True
world_studio_small_08.color = (0.05088, 0.05088, 0.05088)
world_studio_small_08.use_sun_shadow = False
world_studio_small_08.sun_shadow_jitter_overblur = 0.0

# ---- cameras
cam_camera = bpy.data.cameras.new('Camera')
cam_camera.lens = 40.2
cam_camera.display_size = 1000.0
cam_camera.lens_unit = 'FOV'

# ---- lights
light_point = bpy.data.lights.new('Point', 'POINT')
light_point.transmission_factor = 0.0
light_point.energy = 1e+06
light_point.shadow_soft_size = 100.0
light_point.shadow_maximum_resolution = 0.006
light_point.use_absolute_resolution = True
light_point_001 = bpy.data.lights.new('Point.001', 'POINT')
light_point_001.transmission_factor = 0.0
light_point_001.energy = 1e+06
light_point_001.shadow_soft_size = 100.0
light_point_001.shadow_maximum_resolution = 0.006
light_point_001.use_absolute_resolution = True

# ---- meshes
me_cube_001 = bpy.data.meshes.new('Cube.001')
me_cube_001.from_pydata([(-20.0, -11.0, -4.0), (13.0, -6.0, -2.0), (18.5, -11.0, 1.0), (18.5, -11.0, 4.0), (13.0, 6.0, -2.0), (15.0, 6.0, -3.0), (-20.0, -10.0, 3.0), (15.0, -6.0, -2.0), (21.0, -11.0, 1.0), (15.0, 6.0, -2.0), (21.0, -6.0, 1.5), (-19.0, -10.0, -3.0), (21.0, 6.0, -3.0), (-20.0, -10.0, 4.0), (21.0, -11.0, 4.0), (21.0, 6.0, 1.5), (-18.5, -11.0, 1.0), (-19.0, -10.0, 3.0), (-18.5, -11.0, 4.0), (-20.0, 10.0, 3.0), (-20.0, 10.0, 4.0), (-21.0, -11.0, 4.0), (-21.0, -10.0, -4.0), (-21.0, -11.0, 1.0), (-18.5, 11.0, 1.0), (20.0, -10.0, 3.0), (-18.5, 11.0, 4.0), (-19.0, 10.0, -3.0), (-21.0, 11.0, 1.0), (-20.2, -10.98, -4.0), (-21.0, 11.0, 4.0), (20.0, -10.0, 4.0), (20.0, 10.0, 3.0), (-19.0, 10.0, 3.0), (21.0, 11.0, 4.0), (-20.38, -10.92, -4.0), (20.0, 10.0, 4.0), (21.0, 11.0, 1.0), (19.0, -10.0, -3.0), (18.5, -10.0, 4.0), (-20.56, -10.83, -4.0), (18.5, -10.0, 1.0), (19.0, -10.0, 3.0), (-20.71, -10.71, -4.0), (-18.5, -10.0, 1.0), (-20.83, -10.56, -4.0), (19.0, 10.0, -3.0), (-18.5, -10.0, 4.0), (-20.92, -10.38, -4.0), (19.0, 10.0, 3.0), (-20.98, -10.2, -4.0), (-21.0, -10.0, 4.0), (-20.0, -11.0, 4.0), (-20.98, -10.2, 4.0), (-20.92, -10.38, 4.0), (18.5, 10.0, 1.0), (-20.83, -10.56, 4.0), (-20.71, -10.71, 4.0), (-20.56, -10.83, 4.0), (21.0, 10.0, 1.0), (-20.38, -10.92, 4.0), (16.5, -16.0, 1.0), (18.5, -14.0, 1.0), (-20.2, -10.98, 4.0), (16.89, -15.96, 1.0), (-21.0, 10.0, -4.0), (17.27, -15.85, 1.0), (-20.0, 11.0, -4.0), (-20.98, 10.2, -4.0), (17.61, -15.66, 1.0), (-20.92, 10.38, -4.0), (17.91, -15.41, 1.0), (18.16, -15.11, 1.0), (-20.83, 10.56, -4.0), (18.35, -14.77, 1.0), (-20.71, 10.71, -4.0), (18.46, -14.39, 1.0), (-20.56, 10.83, -4.0), (18.5, -14.0, 4.0), (-20.38, 10.92, -4.0), (16.5, -16.0, 4.0), (-20.2, 10.98, -4.0), (18.46, -14.39, 4.0), (-20.0, 11.0, 4.0), (18.35, -14.77, 4.0), (-21.0, 10.0, 4.0), (18.16, -15.11, 4.0), (-20.2, 10.98, 4.0), (-20.38, 10.92, 4.0), (17.91, -15.41, 4.0), (-20.56, 10.83, 4.0), (17.61, -15.66, 4.0), (17.27, -15.85, 4.0), (-20.71, 10.71, 4.0), (-20.83, 10.56, 4.0), (16.89, -15.96, 4.0), (-20.92, 10.38, 4.0), (-18.5, -14.0, 1.0), (-16.5, -16.0, 1.0), (-20.98, 10.2, 4.0), (-18.46, -14.39, 1.0), (21.0, -10.0, -4.0), (-18.35, -14.77, 1.0), (20.0, -11.0, -4.0), (-18.16, -15.11, 1.0), (20.98, -10.2, -4.0), (20.92, -10.38, -4.0), (-17.91, -15.41, 1.0), (-17.61, -15.66, 1.0), (20.83, -10.56, -4.0), (-17.27, -15.85, 1.0), (20.71, -10.71, -4.0), (-16.89, -15.96, 1.0), (20.56, -10.83, -4.0), (20.38, -10.92, -4.0), (-16.5, -16.0, 4.0), (20.2, -10.98, -4.0), (-18.5, -14.0, 4.0), (-16.89, -15.96, 4.0), (20.0, -11.0, 4.0), (21.0, -10.0, 4.0), (-17.27, -15.85, 4.0), (20.2, -10.98, 4.0), (-17.61, -15.66, 4.0), (20.38, -10.92, 4.0), (-17.91, -15.41, 4.0), (20.56, -10.83, 4.0), (-18.16, -15.11, 4.0), (20.71, -10.71, 4.0), (-18.35, -14.77, 4.0), (-18.46, -14.39, 4.0), (20.83, -10.56, 4.0), (20.92, -10.38, 4.0), (-16.5, 16.0, 1.0), (-18.5, 14.0, 1.0), (20.98, -10.2, 4.0), (-16.89, 15.96, 1.0), (20.0, 11.0, -4.0), (-17.27, 15.85, 1.0), (21.0, 10.0, -4.0), (20.2, 10.98, -4.0), (-17.61, 15.66, 1.0), (-17.91, 15.41, 1.0), (20.38, 10.92, -4.0), (-18.16, 15.11, 1.0), (20.56, 10.83, -4.0), (-18.35, 14.77, 1.0), (20.71, 10.71, -4.0), (-18.46, 14.39, 1.0), (20.83, 10.56, -4.0), (-18.5, 14.0, 4.0), (20.92, 10.38, -4.0), (20.98, 10.2, -4.0), (-16.5, 16.0, 4.0), (21.0, 10.0, 4.0), (-18.46, 14.39, 4.0), (20.0, 11.0, 4.0), (-18.35, 14.77, 4.0), (20.98, 10.2, 4.0), (-18.16, 15.11, 4.0), (20.92, 10.38, 4.0), (-17.91, 15.41, 4.0), (20.83, 10.56, 4.0), (-17.61, 15.66, 4.0), (20.71, 10.71, 4.0), (-17.27, 15.85, 4.0), (20.56, 10.83, 4.0), (-16.89, 15.96, 4.0), (20.38, 10.92, 4.0), (18.5, 14.0, 1.0), (16.5, 16.0, 1.0), (20.2, 10.98, 4.0), (18.46, 14.39, 1.0), (18.35, 14.77, 1.0), (18.16, 15.11, 1.0), (17.91, 15.41, 1.0), (17.61, 15.66, 1.0), (17.27, 15.85, 1.0), (16.89, 15.96, 1.0), (16.5, 16.0, 4.0), (18.5, 14.0, 4.0), (16.89, 15.96, 4.0), (17.27, 15.85, 4.0), (17.61, 15.66, 4.0), (17.91, 15.41, 4.0), (18.16, 15.11, 4.0), (18.35, 14.77, 4.0), (18.46, 14.39, 4.0), (21.0, -14.5, 1.0), (17.0, -18.5, 1.0), (20.98, -14.89, 1.0), (20.92, -15.28, 1.0), (20.83, -15.66, 1.0), (20.7, -16.03, 1.0), (20.53, -16.39, 1.0), (20.33, -16.72, 1.0), (20.09, -17.04, 1.0), (19.83, -17.33, 1.0), (19.54, -17.59, 1.0), (19.22, -17.83, 1.0), (18.89, -18.03, 1.0), (18.53, -18.2, 1.0), (18.16, -18.33, 1.0), (17.78, -18.42, 1.0), (17.39, -18.48, 1.0), (17.0, -18.5, 4.0), (21.0, -14.5, 4.0), (17.39, -18.48, 4.0), (17.78, -18.42, 4.0), (18.16, -18.33, 4.0), (18.53, -18.2, 4.0), (18.89, -18.03, 4.0), (19.22, -17.83, 4.0), (19.54, -17.59, 4.0), (19.83, -17.33, 4.0), (20.09, -17.04, 4.0), (20.33, -16.72, 4.0), (20.53, -16.39, 4.0), (20.7, -16.03, 4.0), (20.83, -15.66, 4.0), (20.92, -15.28, 4.0), (20.98, -14.89, 4.0), (-21.0, -14.5, 4.0), (-17.0, -18.5, 4.0), (-20.98, -14.89, 4.0), (-20.92, -15.28, 4.0), (-20.83, -15.66, 4.0), (-20.7, -16.03, 4.0), (-20.53, -16.39, 4.0), (-20.33, -16.72, 4.0), (-20.09, -17.04, 4.0), (-19.83, -17.33, 4.0), (-19.54, -17.59, 4.0), (-19.22, -17.83, 4.0), (-18.89, -18.03, 4.0), (-18.53, -18.2, 4.0), (-18.16, -18.33, 4.0), (-17.78, -18.42, 4.0), (-17.39, -18.48, 4.0), (-17.0, -18.5, 1.0), (-21.0, -14.5, 1.0), (-17.39, -18.48, 1.0), (-17.78, -18.42, 1.0), (-18.16, -18.33, 1.0), (-18.53, -18.2, 1.0), (-18.89, -18.03, 1.0), (-19.22, -17.83, 1.0), (-19.54, -17.59, 1.0), (-19.83, -17.33, 1.0), (-20.09, -17.04, 1.0), (-20.33, -16.72, 1.0), (-20.53, -16.39, 1.0), (-20.7, -16.03, 1.0), (-20.83, -15.66, 1.0), (-20.92, -15.28, 1.0), (-20.98, -14.89, 1.0), (-21.0, 14.5, 1.0), (-17.0, 18.5, 1.0), (-20.98, 14.89, 1.0), (-20.92, 15.28, 1.0), (-20.83, 15.66, 1.0), (-20.7, 16.03, 1.0), (-20.53, 16.39, 1.0), (-20.33, 16.72, 1.0), (-20.09, 17.04, 1.0), (-19.83, 17.33, 1.0), (-19.54, 17.59, 1.0), (-19.22, 17.83, 1.0), (-18.89, 18.03, 1.0), (-18.53, 18.2, 1.0), (-18.16, 18.33, 1.0), (-17.78, 18.42, 1.0), (-17.39, 18.48, 1.0), (-17.0, 18.5, 4.0), (-21.0, 14.5, 4.0), (-17.39, 18.48, 4.0), (-17.78, 18.42, 4.0), (-18.16, 18.33, 4.0), (-18.53, 18.2, 4.0), (-18.89, 18.03, 4.0), (-19.22, 17.83, 4.0), (-19.54, 17.59, 4.0), (-19.83, 17.33, 4.0), (-20.09, 17.04, 4.0), (-20.33, 16.72, 4.0), (-20.53, 16.39, 4.0), (-20.7, 16.03, 4.0), (-20.83, 15.66, 4.0), (-20.92, 15.28, 4.0), (-20.98, 14.89, 4.0), (21.0, 14.5, 4.0), (17.0, 18.5, 4.0), (20.98, 14.89, 4.0), (20.92, 15.28, 4.0), (20.83, 15.66, 4.0), (20.7, 16.03, 4.0), (20.53, 16.39, 4.0), (20.33, 16.72, 4.0), (20.09, 17.04, 4.0), (19.83, 17.33, 4.0), (19.54, 17.59, 4.0), (19.22, 17.83, 4.0), (18.89, 18.03, 4.0), (18.53, 18.2, 4.0), (18.16, 18.33, 4.0), (17.78, 18.42, 4.0), (17.39, 18.48, 4.0), (17.0, 18.5, 1.0), (21.0, 14.5, 1.0), (17.39, 18.48, 1.0), (17.78, 18.42, 1.0), (18.16, 18.33, 1.0), (18.53, 18.2, 1.0), (18.89, 18.03, 1.0), (19.22, 17.83, 1.0), (19.54, 17.59, 1.0), (19.83, 17.33, 1.0), (20.09, 17.04, 1.0), (20.33, 16.72, 1.0), (20.53, 16.39, 1.0), (20.7, 16.03, 1.0), (20.83, 15.66, 1.0), (20.92, 15.28, 1.0), (20.98, 14.89, 1.0), (-19.0, -10.0, 4.0), (-19.0, -10.0, 1.0), (20.0, -11.0, 1.0), (-20.92, 10.38, 1.0), (20.38, -10.92, 1.0), (20.56, -10.83, 1.0), (20.2, -10.98, 1.0), (-20.98, 10.2, 1.0), (18.5, 10.0, 4.0), (-20.0, -11.0, 1.0), (19.0, -10.0, 4.0), (19.0, -10.0, 1.0), (20.71, -10.71, 1.0), (-21.0, 10.0, 1.0), (20.92, -10.38, 1.0), (21.0, -10.0, 1.0), (-21.0, -10.0, 1.0), (19.0, 10.0, 1.0), (-21.0, 10.0, 4.0), (20.98, -10.2, 1.0), (19.0, 10.0, 4.0), (20.83, -10.56, 1.0), (-20.0, 11.0, 1.0), (18.5, 11.0, 1.0), (18.5, 11.0, 4.0), (20.0, 11.0, 1.0), (20.98, 10.2, 1.0), (21.0, -10.0, 4.0), (-20.2, -10.98, 1.0), (20.92, 10.38, 1.0), (-20.38, -10.92, 1.0), (20.83, 10.56, 1.0), (20.2, 10.98, 1.0), (20.56, 10.83, 1.0), (20.38, 10.92, 1.0), (20.71, 10.71, 1.0), (-20.56, -10.83, 1.0), (-20.71, -10.71, 1.0), (-20.83, -10.56, 1.0), (-20.92, -10.38, 1.0), (-20.98, -10.2, 1.0), (-20.2, 10.98, 1.0), (-20.38, 10.92, 1.0), (-20.56, 10.83, 1.0), (-20.71, 10.71, 1.0), (-20.83, 10.56, 1.0), (19.0, 6.0, -3.0), (19.0, -6.0, 1.5), (19.0, 6.0, 1.5), (21.0, 6.0, -2.0), (13.0, -6.0, -3.0), (15.0, -6.0, -3.0), (21.0, -6.0, -3.0), (19.0, -6.0, -3.0), (13.0, 6.0, -3.0)], [], [(16, 333, 0, 103, 326, 2, 3, 119, 52, 18), (373, 59, 154, 15), (154, 120, 101, 139, 59, 373, 12, 376, 10, 15), (168, 171, 156, 83, 87, 88, 90, 93, 94, 96, 99, 85, 51, 53, 54, 56, 57, 58, 60, 63, 52, 119, 122, 124, 126, 31, 13, 20, 36, 160, 162, 164, 166), (158, 160, 36, 31, 126, 128, 131, 132, 135, 120, 154), (85, 65, 22, 340, 51), (347, 349, 137, 67, 346, 24, 26, 83, 156, 348), (352, 29, 0, 333), (354, 35, 29, 352), (360, 40, 35, 354), (361, 43, 40, 360), (45, 43, 361, 362), (48, 45, 362, 363), (50, 48, 363, 364), (22, 50, 364, 340), (67, 81, 365, 346), (81, 79, 366, 365), (79, 77, 367, 366), (77, 75, 368, 367), (75, 73, 369, 368), (73, 70, 327, 369), (70, 68, 331, 327), (337, 331, 68, 65, 85, 99, 342), (59, 139, 152, 350), (350, 152, 151, 353), (353, 151, 149, 355), (355, 149, 147, 359), (147, 145, 357, 359), (145, 143, 358, 357), (143, 140, 356, 358), (349, 356, 140, 137), (326, 103, 116, 330), (330, 116, 114, 328), (328, 114, 113, 329), (329, 113, 111, 336), (336, 111, 109, 345), (345, 109, 106, 338), (338, 106, 105, 343), (339, 343, 105, 101, 120, 135, 351), (151, 152, 139, 101, 105, 106, 109, 111, 113, 114, 116, 103, 0, 29, 35, 40, 43, 45, 48, 50, 22, 65, 68, 70, 73, 75, 77, 79, 81, 67, 137, 140, 143, 145, 147, 149), (325, 11, 27, 33, 17, 324), (332, 344, 49, 33, 27, 46, 341, 55), (46, 370, 372, 371, 377, 38, 335, 334, 42, 49, 344, 341), (47, 324, 17, 42, 334, 39, 41, 335, 38, 11, 325, 44), (324, 47, 44, 325), (335, 41, 39, 334), (5, 370, 46, 27, 11, 38, 377, 375, 374, 378), (13, 6, 19, 20), (49, 32, 36, 20, 19, 33), (32, 25, 31, 36), (31, 25, 42, 17, 6, 13), (33, 19, 6, 17), (42, 25, 32, 49), (80, 61, 98, 115), (122, 119, 14, 351, 135, 132, 131, 128, 126, 124), (189, 205, 223, 239), (3, 78, 82, 84, 86, 89, 91, 92, 95, 80, 115, 118, 121, 123, 125, 127, 129, 130, 117, 18, 52, 21, 222, 224, 225, 226, 227, 228, 229, 230, 231, 232, 233, 234, 235, 236, 237, 238, 223, 205, 207, 208, 209, 210, 211, 212, 213, 214, 215, 216, 217, 218, 219, 220, 221, 206, 14, 119), (117, 97, 16, 18), (240, 222, 21, 23), (37, 34, 154, 59), (26, 150, 155, 157, 159, 161, 163, 165, 167, 153, 179, 181, 182, 183, 184, 185, 186, 187, 180, 348, 156, 34, 290, 292, 293, 294, 295, 296, 297, 298, 299, 300, 301, 302, 303, 304, 305, 306, 291, 273, 275, 276, 277, 278, 279, 280, 281, 282, 283, 284, 285, 286, 287, 288, 289, 274, 30, 83), (28, 30, 274, 256), (153, 133, 170, 179), (342, 30, 28, 337), (257, 273, 291, 307), (271, 272, 257, 307, 309, 310, 311, 312, 313, 314, 315, 316, 317, 318, 319, 320, 321, 322, 323, 308, 37, 349, 347, 169, 172, 173, 174, 175, 176, 177, 178, 170, 133, 136, 138, 141, 142, 144, 146, 148, 134, 24, 346, 28, 256, 258, 259, 260, 261, 262, 263, 264, 265, 266, 267, 268, 269, 270), (62, 78, 3, 2), (308, 290, 34, 37), (343, 339, 8, 326, 330, 328, 329, 336, 345, 338), (134, 150, 26, 24), (332, 55, 341, 344), (356, 349, 37, 59, 350, 353, 355, 359, 357, 358), (14, 8, 339, 351), (23, 21, 51, 340), (154, 34, 156, 171, 168, 166, 164, 162, 160, 158), (352, 333, 23, 340, 364, 363, 362, 361, 360, 354), (53, 51, 21, 52, 63, 60, 58, 57, 56, 54), (331, 337, 28, 346, 365, 366, 367, 368, 369, 327), (87, 83, 30, 342, 99, 96, 94, 93, 90, 88), (348, 180, 169, 347), (61, 80, 95, 64), (64, 95, 92, 66), (66, 92, 91, 69), (69, 91, 89, 71), (71, 89, 86, 72), (72, 86, 84, 74), (74, 84, 82, 76), (76, 82, 78, 62), (97, 117, 130, 100), (100, 130, 129, 102), (102, 129, 127, 104), (104, 127, 125, 107), (107, 125, 123, 108), (108, 123, 121, 110), (110, 121, 118, 112), (112, 118, 115, 98), (133, 153, 167, 136), (136, 167, 165, 138), (138, 165, 163, 141), (141, 163, 161, 142), (142, 161, 159, 144), (144, 159, 157, 146), (146, 157, 155, 148), (148, 155, 150, 134), (169, 180, 187, 172), (172, 187, 186, 173), (173, 186, 185, 174), (174, 185, 184, 175), (175, 184, 183, 176), (176, 183, 182, 177), (177, 182, 181, 178), (178, 181, 179, 170), (8, 14, 206, 188), (205, 189, 204, 207), (207, 204, 203, 208), (208, 203, 202, 209), (209, 202, 201, 210), (210, 201, 200, 211), (211, 200, 199, 212), (212, 199, 198, 213), (213, 198, 197, 214), (214, 197, 196, 215), (215, 196, 195, 216), (216, 195, 194, 217), (217, 194, 193, 218), (218, 193, 192, 219), (219, 192, 191, 220), (220, 191, 190, 221), (221, 190, 188, 206), (222, 240, 255, 224), (224, 255, 254, 225), (225, 254, 253, 226), (226, 253, 252, 227), (227, 252, 251, 228), (228, 251, 250, 229), (229, 250, 249, 230), (230, 249, 248, 231), (231, 248, 247, 232), (232, 247, 246, 233), (233, 246, 245, 234), (234, 245, 244, 235), (235, 244, 243, 236), (236, 243, 242, 237), (237, 242, 241, 238), (238, 241, 239, 223), (273, 257, 272, 275), (275, 272, 271, 276), (276, 271, 270, 277), (277, 270, 269, 278), (278, 269, 268, 279), (279, 268, 267, 280), (280, 267, 266, 281), (281, 266, 265, 282), (282, 265, 264, 283), (283, 264, 263, 284), (284, 263, 262, 285), (285, 262, 261, 286), (286, 261, 260, 287), (287, 260, 259, 288), (288, 259, 258, 289), (289, 258, 256, 274), (290, 308, 323, 292), (292, 323, 322, 293), (293, 322, 321, 294), (294, 321, 320, 295), (295, 320, 319, 296), (296, 319, 318, 297), (297, 318, 317, 298), (298, 317, 316, 299), (299, 316, 315, 300), (300, 315, 314, 301), (301, 314, 313, 302), (302, 313, 312, 303), (303, 312, 311, 304), (304, 311, 310, 305), (305, 310, 309, 306), (306, 309, 307, 291), (97, 100, 102, 104, 107, 108, 110, 112, 98, 61, 64, 66, 69, 71, 72, 74, 76, 62, 2, 326, 8, 188, 190, 191, 192, 193, 194, 195, 196, 197, 198, 199, 200, 201, 202, 203, 204, 189, 239, 241, 242, 243, 244, 245, 246, 247, 248, 249, 250, 251, 252, 253, 254, 255, 240, 23, 333, 16), (374, 1, 4, 378), (5, 9, 7, 375), (375, 7, 1, 374), (9, 4, 1, 7), (375, 377, 370, 5), (373, 15, 372, 370, 12), (10, 376, 377, 371), (12, 370, 377, 376), (10, 371, 372, 15), (378, 4, 9, 5)])
me_cube_001.polygons.foreach_set('use_smooth', [1, 1, 1, 1, 1, 1, 1, 1, 1, 1, 1, 1, 1, 1, 1, 1, 1, 1, 1, 1, 1, 1, 1, 1, 1, 1, 1, 1, 1, 1, 1, 1, 1, 1, 1, 1, 1, 1, 1, 1, 1, 1, 1, 1, 1, 1, 1, 1, 1, 1, 1, 1, 1, 1, 1, 1, 1, 1, 1, 1, 1, 1, 1, 1, 1, 1, 1, 1, 1, 1, 1, 1, 1, 1, 1, 1, 1, 1, 1, 1, 1, 1, 1, 1, 1, 1, 1, 1, 1, 1, 1, 1, 1, 1, 1, 1, 1, 1, 1, 1, 1, 1, 1, 1, 1, 1, 1, 1, 1, 1, 1, 1, 1, 1, 1, 1, 1, 1, 1, 1, 1, 1, 1, 1, 1, 1, 1, 1, 1, 1, 1, 1, 1, 1, 1, 1, 1, 1, 1, 1, 1, 1, 1, 1, 1, 1, 1, 1, 1, 1, 1, 1, 1, 1, 1, 1, 1, 1, 1, 1, 1, 1, 1, 1, 1, 1, 1, 1, 1, 1, 1, 1, 1, 1, 1, 1, 1, 1, 1, 1, 1, 1, 0, 0, 0, 0, 0, 0])
_uv = me_cube_001.uv_layers.new(name='UVMap')
_uv.uv.foreach_set('vector', [0.4531, 0.9872, 0.4531, 0.9963, 0.375, 0.9963, 0.375, 0.7537, 0.4531, 0.7537, 0.4531, 0.7628, 0.5469, 0.7628, 0.625, 0.7537, 0.5469, 0.9963, 0.5469, 0.9872, 0.4375, 0.5534, 0.4531, 0.5057, 0.5469, 0.5057, 0.5469, 0.5534, 0.625, 0.5057, 0.625, 0.7443, 0.375, 0.7443, 0.375, 0.5057, 0.4531, 0.5057, 0.4375, 0.5534, 0.4062, 0.5534, 0.4062, 0.6966, 0.5469, 0.6966, 0.5469, 0.5534, 0.6273, 0.5004, 0.628, 0.5001, 0.6287, 0.5, 0.8713, 0.5, 0.872, 0.5001, 0.8727, 0.5004, 0.8733, 0.501, 0.8739, 0.5017, 0.8744, 0.5025, 0.8747, 0.5035, 0.8749, 0.5046, 0.875, 0.5057, 0.875, 0.7443, 0.8749, 0.7454, 0.8747, 0.7465, 0.8744, 0.7475, 0.8739, 0.7483, 0.8733, 0.749, 0.8727, 0.7496, 0.872, 0.7499, 0.8713, 0.75, 0.6287, 0.75, 0.628, 0.7499, 0.6273, 0.7496, 0.6267, 0.749, 0.63, 0.741, 0.87, 0.741, 0.87, 0.509, 0.63, 0.509, 0.6253, 0.5035, 0.6256, 0.5025, 0.6261, 0.5017, 0.6267, 0.501, 0.6251, 0.5046, 0.6253, 0.5035, 0.63, 0.509, 0.63, 0.741, 0.6267, 0.749, 0.6261, 0.7483, 0.6256, 0.7475, 0.6253, 0.7465, 0.6251, 0.7454, 0.625, 0.7443, 0.625, 0.5057, 0.625, 0.2443, 0.375, 0.2443, 0.375, 0.005682, 0.4531, 0.005682, 0.625, 0.005682, 0.4531, 0.4872, 0.4531, 0.4963, 0.375, 0.4963, 0.375, 0.2537, 0.4531, 0.2537, 0.4531, 0.2628, 0.5469, 0.2628, 0.625, 0.2537, 0.5469, 0.4963, 0.5469, 0.4872, 0.4531, 0.997, 0.375, 0.997, 0.375, 0.9963, 0.4531, 0.9963, 0.4531, 0.9977, 0.375, 0.9977, 0.375, 0.997, 0.4531, 0.997, 0.4531, 0.9983, 0.375, 0.9983, 0.375, 0.9977, 0.4531, 0.9977, 0.4531, 1.0, 0.375, 1.0, 0.375, 0.9983, 0.4531, 0.9983, 0.375, 0.002525, 0.375, 0.0, 0.4531, 0.0, 0.4531, 0.002525, 0.375, 0.003507, 0.375, 0.002525, 0.4531, 0.002525, 0.4531, 0.003507, 0.375, 0.004573, 0.375, 0.003507, 0.4531, 0.003507, 0.4531, 0.004573, 0.375, 0.005682, 0.375, 0.004573, 0.4531, 0.004573, 0.4531, 0.005682, 0.375, 0.2537, 0.375, 0.253, 0.4531, 0.253, 0.4531, 0.2537, 0.375, 0.253, 0.375, 0.2523, 0.4531, 0.2523, 0.4531, 0.253, 0.375, 0.2523, 0.375, 0.2517, 0.4531, 0.2517, 0.4531, 0.2523, 0.375, 0.2517, 0.375, 0.25, 0.4531, 0.25, 0.4531, 0.2517, 0.375, 0.25, 0.375, 0.2475, 0.4531, 0.2475, 0.4531, 0.25, 0.375, 0.2475, 0.375, 0.2465, 0.4531, 0.2465, 0.4531, 0.2475, 0.375, 0.2465, 0.375, 0.2454, 0.4531, 0.2454, 0.4531, 0.2465, 0.4531, 0.2443, 0.4531, 0.2454, 0.375, 0.2454, 0.375, 0.2443, 0.625, 0.2443, 0.5469, 0.2454, 0.5469, 0.2443, 0.4531, 0.5057, 0.375, 0.5057, 0.375, 0.5046, 0.4531, 0.5046, 0.4531, 0.5046, 0.375, 0.5046, 0.375, 0.5035, 0.4531, 0.5035, 0.4531, 0.5035, 0.375, 0.5035, 0.375, 0.5025, 0.4531, 0.5025, 0.4531, 0.5025, 0.375, 0.5025, 0.375, 0.5, 0.4531, 0.5, 0.375, 0.5, 0.375, 0.4983, 0.4531, 0.4983, 0.4531, 0.5, 0.375, 0.4983, 0.375, 0.4977, 0.4531, 0.4977, 0.4531, 0.4983, 0.375, 0.4977, 0.375, 0.497, 0.4531, 0.497, 0.4531, 0.4977, 0.4531, 0.4963, 0.4531, 0.497, 0.375, 0.497, 0.375, 0.4963, 0.4531, 0.7537, 0.375, 0.7537, 0.375, 0.753, 0.4531, 0.753, 0.4531, 0.753, 0.375, 0.753, 0.375, 0.7523, 0.4531, 0.7523, 0.4531, 0.7523, 0.375, 0.7523, 0.375, 0.7517, 0.4531, 0.7517, 0.4531, 0.7517, 0.375, 0.7517, 0.375, 0.75, 0.4531, 0.75, 0.4531, 0.75, 0.375, 0.75, 0.375, 0.7475, 0.4531, 0.7475, 0.4531, 0.7475, 0.375, 0.7475, 0.375, 0.7465, 0.4531, 0.7465, 0.4531, 0.7465, 0.375, 0.7465, 0.375, 0.7454, 0.4531, 0.7454, 0.4531, 0.7443, 0.4531, 0.7454, 0.375, 0.7454, 0.375, 0.7443, 0.625, 0.7443, 0.5469, 0.7454, 0.5469, 0.7443, 0.3747, 0.5035, 0.3749, 0.5046, 0.375, 0.5057, 0.375, 0.7443, 0.3749, 0.7454, 0.3747, 0.7465, 0.3744, 0.7475, 0.3739, 0.7483, 0.3733, 0.749, 0.3727, 0.7496, 0.372, 0.7499, 0.3713, 0.75, 0.1287, 0.75, 0.128, 0.7499, 0.1273, 0.7496, 0.1267, 0.749, 0.1261, 0.7483, 0.1256, 0.7475, 0.1253, 0.7465, 0.1251, 0.7454, 0.125, 0.7443, 0.125, 0.5057, 0.1251, 0.5046, 0.1253, 0.5035, 0.1256, 0.5025, 0.1261, 0.5017, 0.1267, 0.501, 0.1273, 0.5004, 0.128, 0.5001, 0.1287, 0.5, 0.3713, 0.5, 0.372, 0.5001, 0.3727, 0.5004, 0.3733, 0.501, 0.3739, 0.5017, 0.3744, 0.5025, 0.4375, 0.0, 0.375, 0.0, 0.375, 0.25, 0.625, 0.25, 0.625, 0.0, 0.5625, 0.0, 0.5625, 0.4967, 0.5625, 0.5, 0.625, 0.5, 0.625, 0.25, 0.375, 0.25, 0.375, 0.5, 0.4375, 0.5, 0.4375, 0.4967, 0.375, 0.5, 0.375, 0.55, 0.5625, 0.55, 0.5625, 0.7, 0.375, 0.7, 0.375, 0.75, 0.4375, 0.75, 0.5625, 0.75, 0.625, 0.75, 0.625, 0.5, 0.5625, 0.5, 0.4375, 0.5, 0.5625, 0.9967, 0.5625, 1.0, 0.625, 1.0, 0.625, 0.75, 0.5625, 0.75, 0.5625, 0.7533, 0.4375, 0.7533, 0.4375, 0.75, 0.375, 0.75, 0.375, 1.0, 0.4375, 1.0, 0.4375, 0.9967, 0.5625, 1.0, 0.5625, 0.9967, 0.4375, 0.9967, 0.4375, 1.0, 0.4375, 0.75, 0.4375, 0.7533, 0.5625, 0.7533, 0.5625, 0.75, 0.3487, 0.55, 0.375, 0.55, 0.375, 0.5, 0.125, 0.5, 0.125, 0.75, 0.375, 0.75, 0.375, 0.7, 0.3487, 0.7, 0.3355, 0.7, 0.3355, 0.55, 0.625, 0.0, 0.375, 0.0, 0.375, 0.25, 0.625, 0.25, 0.375, 0.4938, 0.375, 0.5, 0.625, 0.5, 0.625, 0.25, 0.375, 0.25, 0.375, 0.2562, 0.375, 0.5, 0.375, 0.75, 0.625, 0.75, 0.625, 0.5, 0.625, 0.75, 0.375, 0.75, 0.375, 0.7563, 0.375, 0.9938, 0.375, 1.0, 0.625, 1.0, 0.1313, 0.5, 0.125, 0.5, 0.125, 0.75, 0.1312, 0.75, 0.3688, 0.75, 0.375, 0.75, 0.375, 0.5, 0.3688, 0.5, 0.625, 0.0, 0.375, 0.0, 0.375, 0.0, 0.625, 0.0, 0.7055, 0.5, 0.725, 0.5, 0.625, 0.5, 0.625, 0.5, 0.6269, 0.5, 0.6326, 0.5, 0.6418, 0.5, 0.6543, 0.5, 0.6694, 0.5, 0.6867, 0.5, 0.375, 0.75, 0.625, 0.75, 0.625, 0.75, 0.375, 0.75, 0.875, 0.5, 0.875, 0.65, 0.8804, 0.6711, 0.8966, 0.6954, 0.9202, 0.7216, 0.9338, 0.7429, 0.9198, 0.7509, 0.8962, 0.7511, 0.8802, 0.7503, 0.875, 0.75, 0.875, 0.75, 0.8802, 0.75, 0.8962, 0.75, 0.9198, 0.75, 0.9338, 0.75, 0.9202, 0.75, 0.8966, 0.75, 0.8804, 0.75, 0.875, 0.75, 0.875, 0.75, 0.725, 0.75, 0.625, 0.75, 0.625, 0.75, 0.6254, 0.75, 0.6264, 0.75, 0.628, 0.75, 0.6299, 0.75, 0.632, 0.75, 0.6339, 0.75, 0.6353, 0.75, 0.6358, 0.75, 0.6354, 0.75, 0.634, 0.75, 0.6322, 0.75, 0.6301, 0.75, 0.6281, 0.75, 0.6265, 0.75, 0.6254, 0.75, 0.625, 0.75, 0.625, 0.75, 0.6254, 0.7499, 0.6265, 0.7496, 0.6281, 0.7491, 0.6301, 0.7482, 0.6322, 0.7469, 0.634, 0.7451, 0.6354, 0.7428, 0.6358, 0.7399, 0.6353, 0.7039, 0.6339, 0.6929, 0.632, 0.6811, 0.6299, 0.6687, 0.628, 0.656, 0.6264, 0.6429, 0.6254, 0.6298, 0.625, 0.6167, 0.625, 0.5, 0.725, 0.5, 0.625, 0.0, 0.375, 0.0, 0.375, 0.0, 0.625, 0.0, 0.375, 0.75, 0.625, 0.75, 0.625, 0.75, 0.375, 0.75, 0.375, 0.75, 0.625, 0.75, 0.625, 0.75, 0.375, 0.75, 0.875, 0.5, 0.875, 0.65, 0.8804, 0.6711, 0.8966, 0.6954, 0.9202, 0.7216, 0.9338, 0.7429, 0.9198, 0.7509, 0.8962, 0.7511, 0.8802, 0.7503, 0.875, 0.75, 0.875, 0.75, 0.8802, 0.75, 0.8962, 0.75, 0.9198, 0.75, 0.9338, 0.75, 0.9202, 0.75, 0.8966, 0.75, 0.8804, 0.75, 0.875, 0.75, 0.875, 0.75, 0.725, 0.75, 0.625, 0.75, 0.625, 0.75, 0.6254, 0.75, 0.6264, 0.75, 0.628, 0.75, 0.6299, 0.75, 0.632, 0.75, 0.6339, 0.75, 0.6353, 0.75, 0.6358, 0.75, 0.6354, 0.75, 0.634, 0.75, 0.6322, 0.75, 0.6301, 0.75, 0.6281, 0.75, 0.6265, 0.75, 0.6254, 0.75, 0.625, 0.75, 0.625, 0.75, 0.6254, 0.7499, 0.6265, 0.7496, 0.6281, 0.7491, 0.6301, 0.7482, 0.6322, 0.7469, 0.634, 0.7451, 0.6354, 0.7428, 0.6358, 0.7399, 0.6353, 0.7039, 0.6339, 0.6929, 0.632, 0.6811, 0.6299, 0.6687, 0.628, 0.656, 0.6264, 0.6429, 0.6254, 0.6298, 0.625, 0.6167, 0.625, 0.5, 0.725, 0.5, 0.375, 0.5, 0.625, 0.5, 0.625, 0.6167, 0.375, 0.6167, 0.625, 0.0, 0.375, 0.0, 0.375, 0.0, 0.625, 0.0, 0.625, 0.5, 0.625, 0.5, 0.375, 0.5, 0.375, 0.5, 0.375, 0.75, 0.625, 0.75, 0.625, 0.75, 0.375, 0.75, 0.3735, 0.7496, 0.3746, 0.7499, 0.375, 0.75, 0.375, 0.75, 0.3746, 0.75, 0.3735, 0.75, 0.3719, 0.75, 0.3699, 0.75, 0.3678, 0.75, 0.366, 0.75, 0.3646, 0.75, 0.3642, 0.75, 0.3647, 0.75, 0.3661, 0.75, 0.368, 0.75, 0.3701, 0.75, 0.372, 0.75, 0.3736, 0.75, 0.3746, 0.75, 0.375, 0.75, 0.375, 0.75, 0.275, 0.75, 0.125, 0.75, 0.125, 0.75, 0.1196, 0.75, 0.1034, 0.75, 0.07978, 0.75, 0.06623, 0.75, 0.08025, 0.75, 0.1038, 0.75, 0.1198, 0.75, 0.125, 0.75, 0.125, 0.75, 0.1198, 0.7503, 0.1038, 0.7511, 0.08025, 0.7509, 0.06623, 0.7429, 0.07978, 0.7216, 0.1034, 0.6954, 0.1196, 0.6711, 0.125, 0.65, 0.125, 0.5, 0.275, 0.5, 0.375, 0.5, 0.375, 0.6167, 0.3746, 0.6298, 0.3736, 0.6429, 0.372, 0.656, 0.3701, 0.6687, 0.368, 0.6811, 0.3661, 0.6929, 0.3647, 0.7039, 0.3642, 0.7399, 0.3646, 0.7428, 0.366, 0.7451, 0.3678, 0.7469, 0.3699, 0.7482, 0.3719, 0.7491, 0.375, 0.1, 0.625, 0.1, 0.625, 0.25, 0.375, 0.25, 0.375, 0.75, 0.625, 0.75, 0.625, 0.75, 0.375, 0.75, 0.3731, 0.5, 0.375, 0.5, 0.375, 0.5, 0.275, 0.5, 0.2945, 0.5, 0.3133, 0.5, 0.3306, 0.5, 0.3457, 0.5, 0.3582, 0.5, 0.3674, 0.5, 0.375, 0.1, 0.625, 0.1, 0.625, 0.25, 0.375, 0.25, 0.625, 1.0, 0.375, 1.0, 0.375, 0.95, 0.625, 0.95, 0.2945, 0.75, 0.275, 0.75, 0.375, 0.75, 0.375, 0.75, 0.373, 0.75, 0.3673, 0.75, 0.3581, 0.75, 0.3457, 0.75, 0.3305, 0.75, 0.3132, 0.75, 0.625, 0.5, 0.375, 0.5, 0.375, 0.5, 0.625, 0.5, 0.375, 0.75, 0.625, 0.75, 0.625, 0.75, 0.375, 0.75, 0.625, 0.75, 0.625, 0.75, 0.725, 0.75, 0.7055, 0.75, 0.6868, 0.75, 0.6695, 0.75, 0.6543, 0.75, 0.6419, 0.75, 0.6327, 0.75, 0.627, 0.75, 0.2945, 0.75, 0.275, 0.75, 0.375, 0.75, 0.375, 0.75, 0.373, 0.75, 0.3673, 0.75, 0.3581, 0.75, 0.3457, 0.75, 0.3305, 0.75, 0.3132, 0.75, 0.627, 0.75, 0.625, 0.75, 0.625, 0.75, 0.725, 0.75, 0.7055, 0.75, 0.6868, 0.75, 0.6695, 0.75, 0.6543, 0.75, 0.6419, 0.75, 0.6327, 0.75, 0.3731, 0.5, 0.375, 0.5, 0.375, 0.5, 0.275, 0.5, 0.2945, 0.5, 0.3133, 0.5, 0.3306, 0.5, 0.3457, 0.5, 0.3582, 0.5, 0.3674, 0.5, 0.7055, 0.5, 0.725, 0.5, 0.625, 0.5, 0.625, 0.5, 0.6269, 0.5, 0.6326, 0.5, 0.6418, 0.5, 0.6543, 0.5, 0.6694, 0.5, 0.6867, 0.5, 0.625, 0.0, 0.625, 0.0, 0.375, 0.0, 0.375, 0.0, 0.375, 0.0, 0.625, 0.0, 0.625, 0.0, 0.375, 0.0, 0.375, 0.0, 0.625, 0.0, 0.625, 0.0, 0.375, 0.0, 0.375, 0.0, 0.625, 0.0, 0.625, 0.0, 0.375, 0.0, 0.375, 0.0, 0.625, 0.0, 0.625, 0.0, 0.375, 0.0, 0.375, 0.0, 0.625, 0.0, 0.625, 0.04444, 0.375, 0.04444, 0.375, 0.04444, 0.625, 0.04444, 0.625, 0.06173, 0.375, 0.06173, 0.375, 0.06173, 0.625, 0.06173, 0.625, 0.08049, 0.375, 0.08049, 0.375, 0.08049, 0.625, 0.08049, 0.625, 0.1, 0.375, 0.1, 0.375, 0.0, 0.625, 0.0, 0.625, 0.0, 0.375, 0.0, 0.375, 0.0, 0.625, 0.0, 0.625, 0.0, 0.375, 0.0, 0.375, 0.0, 0.625, 0.0, 0.625, 0.0, 0.375, 0.0, 0.375, 0.0, 0.625, 0.0, 0.625, 0.0, 0.375, 0.0, 0.375, 0.0, 0.625, 0.0, 0.625, 0.0, 0.375, 0.0, 0.375, 0.0, 0.625, 0.0, 0.625, 0.0, 0.375, 0.0, 0.375, 0.0, 0.625, 0.0, 0.625, 0.0, 0.375, 0.0, 0.375, 0.0, 0.625, 0.0, 0.625, 0.0, 0.375, 0.0, 0.375, 0.0, 0.625, 0.0, 0.625, 0.0, 0.375, 0.0, 0.375, 0.0, 0.625, 0.0, 0.625, 0.0, 0.375, 0.0, 0.375, 0.0, 0.625, 0.0, 0.625, 0.0, 0.375, 0.0, 0.375, 0.0, 0.625, 0.0, 0.625, 0.0, 0.375, 0.0, 0.375, 0.0, 0.625, 0.0, 0.625, 0.04444, 0.375, 0.04444, 0.375, 0.04444, 0.625, 0.04444, 0.625, 0.06173, 0.375, 0.06173, 0.375, 0.06173, 0.625, 0.06173, 0.625, 0.08049, 0.375, 0.08049, 0.375, 0.08049, 0.625, 0.08049, 0.625, 0.1, 0.375, 0.1, 0.375, 0.0, 0.625, 0.0, 0.625, 0.0, 0.375, 0.0, 0.375, 0.0, 0.625, 0.0, 0.625, 0.0, 0.375, 0.0, 0.375, 0.0, 0.625, 0.0, 0.625, 0.0, 0.375, 0.0, 0.375, 0.0, 0.625, 0.0, 0.625, 0.0, 0.375, 0.0, 0.375, 0.0, 0.625, 0.0, 0.625, 0.0, 0.375, 0.0, 0.375, 0.0, 0.625, 0.0, 0.625, 0.0, 0.375, 0.0, 0.375, 0.0, 0.625, 0.0, 0.625, 0.0, 0.375, 0.0, 0.375, 0.0, 0.625, 0.0, 0.625, 0.0, 0.375, 0.0, 0.375, 0.5, 0.625, 0.5, 0.625, 0.6167, 0.375, 0.6167, 0.625, 0.75, 0.375, 0.75, 0.3746, 0.7499, 0.6254, 0.7499, 0.6254, 0.7499, 0.3746, 0.7499, 0.3735, 0.7496, 0.6265, 0.7496, 0.6265, 0.7496, 0.3735, 0.7496, 0.3719, 0.7491, 0.6281, 0.7491, 0.6281, 0.7491, 0.3719, 0.7491, 0.3699, 0.7482, 0.6301, 0.7482, 0.6301, 0.7482, 0.3699, 0.7482, 0.3678, 0.7469, 0.6322, 0.7469, 0.6322, 0.7469, 0.3678, 0.7469, 0.366, 0.7451, 0.634, 0.7451, 0.634, 0.7451, 0.366, 0.7451, 0.3646, 0.7428, 0.6354, 0.7428, 0.6354, 0.7428, 0.3646, 0.7428, 0.3642, 0.7399, 0.6358, 0.7399, 0.6358, 0.7399, 0.3642, 0.7399, 0.3647, 0.7039, 0.6353, 0.7039, 0.6353, 0.7039, 0.3647, 0.7039, 0.3661, 0.6929, 0.6339, 0.6929, 0.6339, 0.6929, 0.3661, 0.6929, 0.368, 0.6811, 0.632, 0.6811, 0.632, 0.6811, 0.368, 0.6811, 0.3701, 0.6687, 0.6299, 0.6687, 0.6299, 0.6687, 0.3701, 0.6687, 0.372, 0.656, 0.628, 0.656, 0.628, 0.656, 0.372, 0.656, 0.3736, 0.6429, 0.6264, 0.6429, 0.6264, 0.6429, 0.3736, 0.6429, 0.3746, 0.6298, 0.6254, 0.6298, 0.6254, 0.6298, 0.3746, 0.6298, 0.375, 0.6167, 0.625, 0.6167, 0.625, 0.75, 0.375, 0.75, 0.3746, 0.75, 0.6254, 0.75, 0.6254, 0.75, 0.3746, 0.75, 0.3736, 0.75, 0.6264, 0.75, 0.6264, 0.75, 0.3736, 0.75, 0.372, 0.75, 0.628, 0.75, 0.628, 0.75, 0.372, 0.75, 0.3701, 0.75, 0.6299, 0.75, 0.6299, 0.75, 0.3701, 0.75, 0.368, 0.75, 0.632, 0.75, 0.632, 0.75, 0.368, 0.75, 0.3661, 0.75, 0.6339, 0.75, 0.6339, 0.75, 0.3661, 0.75, 0.3647, 0.75, 0.6353, 0.75, 0.6353, 0.75, 0.3647, 0.75, 0.3642, 0.75, 0.6358, 0.75, 0.6358, 0.75, 0.3642, 0.75, 0.3646, 0.75, 0.6354, 0.75, 0.6354, 0.75, 0.3646, 0.75, 0.366, 0.75, 0.634, 0.75, 0.634, 0.75, 0.366, 0.75, 0.3678, 0.75, 0.6322, 0.75, 0.6322, 0.75, 0.3678, 0.75, 0.3699, 0.75, 0.6301, 0.75, 0.6301, 0.75, 0.3699, 0.75, 0.3719, 0.75, 0.6281, 0.75, 0.6281, 0.75, 0.3719, 0.75, 0.3735, 0.75, 0.6265, 0.75, 0.6265, 0.75, 0.3735, 0.75, 0.3746, 0.75, 0.6254, 0.75, 0.6254, 0.75, 0.3746, 0.75, 0.375, 0.75, 0.625, 0.75, 0.625, 0.75, 0.375, 0.75, 0.3746, 0.7499, 0.6254, 0.7499, 0.6254, 0.7499, 0.3746, 0.7499, 0.3735, 0.7496, 0.6265, 0.7496, 0.6265, 0.7496, 0.3735, 0.7496, 0.3719, 0.7491, 0.6281, 0.7491, 0.6281, 0.7491, 0.3719, 0.7491, 0.3699, 0.7482, 0.6301, 0.7482, 0.6301, 0.7482, 0.3699, 0.7482, 0.3678, 0.7469, 0.6322, 0.7469, 0.6322, 0.7469, 0.3678, 0.7469, 0.366, 0.7451, 0.634, 0.7451, 0.634, 0.7451, 0.366, 0.7451, 0.3646, 0.7428, 0.6354, 0.7428, 0.6354, 0.7428, 0.3646, 0.7428, 0.3642, 0.7399, 0.6358, 0.7399, 0.6358, 0.7399, 0.3642, 0.7399, 0.3647, 0.7039, 0.6353, 0.7039, 0.6353, 0.7039, 0.3647, 0.7039, 0.3661, 0.6929, 0.6339, 0.6929, 0.6339, 0.6929, 0.3661, 0.6929, 0.368, 0.6811, 0.632, 0.6811, 0.632, 0.6811, 0.368, 0.6811, 0.3701, 0.6687, 0.6299, 0.6687, 0.6299, 0.6687, 0.3701, 0.6687, 0.372, 0.656, 0.628, 0.656, 0.628, 0.656, 0.372, 0.656, 0.3736, 0.6429, 0.6264, 0.6429, 0.6264, 0.6429, 0.3736, 0.6429, 0.3746, 0.6298, 0.6254, 0.6298, 0.6254, 0.6298, 0.3746, 0.6298, 0.375, 0.6167, 0.625, 0.6167, 0.625, 0.75, 0.375, 0.75, 0.3746, 0.75, 0.6254, 0.75, 0.6254, 0.75, 0.3746, 0.75, 0.3736, 0.75, 0.6264, 0.75, 0.6264, 0.75, 0.3736, 0.75, 0.372, 0.75, 0.628, 0.75, 0.628, 0.75, 0.372, 0.75, 0.3701, 0.75, 0.6299, 0.75, 0.6299, 0.75, 0.3701, 0.75, 0.368, 0.75, 0.632, 0.75, 0.632, 0.75, 0.368, 0.75, 0.3661, 0.75, 0.6339, 0.75, 0.6339, 0.75, 0.3661, 0.75, 0.3647, 0.75, 0.6353, 0.75, 0.6353, 0.75, 0.3647, 0.75, 0.3642, 0.75, 0.6358, 0.75, 0.6358, 0.75, 0.3642, 0.75, 0.3646, 0.75, 0.6354, 0.75, 0.6354, 0.75, 0.3646, 0.75, 0.366, 0.75, 0.634, 0.75, 0.634, 0.75, 0.366, 0.75, 0.3678, 0.75, 0.6322, 0.75, 0.6322, 0.75, 0.3678, 0.75, 0.3699, 0.75, 0.6301, 0.75, 0.6301, 0.75, 0.3699, 0.75, 0.3719, 0.75, 0.6281, 0.75, 0.6281, 0.75, 0.3719, 0.75, 0.3735, 0.75, 0.6265, 0.75, 0.6265, 0.75, 0.3735, 0.75, 0.3746, 0.75, 0.6254, 0.75, 0.6254, 0.75, 0.3746, 0.75, 0.375, 0.75, 0.625, 0.75, 0.125, 0.75, 0.1196, 0.75, 0.1034, 0.75, 0.07978, 0.75, 0.06623, 0.75, 0.08025, 0.75, 0.1038, 0.75, 0.1198, 0.75, 0.125, 0.75, 0.125, 0.75, 0.1198, 0.7503, 0.1038, 0.7511, 0.08025, 0.7509, 0.06623, 0.7429, 0.07978, 0.7216, 0.1034, 0.6954, 0.1196, 0.6711, 0.125, 0.65, 0.125, 0.5, 0.275, 0.5, 0.375, 0.5, 0.375, 0.6167, 0.3746, 0.6298, 0.3736, 0.6429, 0.372, 0.656, 0.3701, 0.6687, 0.368, 0.6811, 0.3661, 0.6929, 0.3647, 0.7039, 0.3642, 0.7399, 0.3646, 0.7428, 0.366, 0.7451, 0.3678, 0.7469, 0.3699, 0.7482, 0.3719, 0.7491, 0.3735, 0.7496, 0.3746, 0.7499, 0.375, 0.75, 0.375, 0.75, 0.3746, 0.75, 0.3735, 0.75, 0.3719, 0.75, 0.3699, 0.75, 0.3678, 0.75, 0.366, 0.75, 0.3646, 0.75, 0.3642, 0.75, 0.3647, 0.75, 0.3661, 0.75, 0.368, 0.75, 0.3701, 0.75, 0.372, 0.75, 0.3736, 0.75, 0.3746, 0.75, 0.375, 0.75, 0.375, 0.75, 0.275, 0.75, 0.125, 0.75, 0.4583, 0.0, 0.625, 0.0, 0.625, 0.25, 0.4583, 0.25, 0.4583, 0.5, 0.625, 0.5, 0.625, 0.75, 0.4583, 0.75, 0.4583, 0.75, 0.625, 0.75, 0.625, 1.0, 0.4583, 1.0, 0.625, 0.5, 0.875, 0.5, 0.875, 0.75, 0.625, 0.75, 0.3487, 0.7, 0.375, 0.7, 0.375, 0.55, 0.3487, 0.55, 0.4306, 0.5, 0.625, 0.5, 0.625, 0.4167, 0.375, 0.4167, 0.375, 0.5, 0.625, 0.75, 0.375, 0.75, 0.375, 0.8333, 0.625, 0.8333, 0.375, 0.5, 0.2917, 0.5, 0.2917, 0.75, 0.375, 0.75, 0.625, 0.75, 0.7083, 0.75, 0.7083, 0.5, 0.625, 0.5, 0.4583, 0.25, 0.625, 0.25, 0.625, 0.5, 0.4583, 0.5])
me_cube_001.materials.append(mat_material_003)
me_cube_001.materials.append(mat_plastic_white_01_002)
me_cube_001.materials.append(mat_shape_1025_001)
me_cube_001.materials.append(mat_shape_1_001)
me_cube_001.materials.append(mat_shape_11_001)
me_cube_001.materials.append(mat_shape_29_001)
me_cube_001.materials.append(mat_shape_39)
me_cube_001.materials.append(mat_shape_57)
me_cube_001.materials.append(mat_shape_64)
me_cube_001.materials.append(mat_shape_70)
me_cube_001.materials.append(mat_shape_83)
me_cube_001.materials.append(mat_shape_93)
me_cube_001.materials.append(mat_shape_111_001)
me_cube_001.materials.append(mat_shape_118)
me_cube_001.materials.append(mat_shape_146)
me_cube_001.materials.append(mat_shape_161)
me_cube_001.materials.append(mat_shape_167)
me_cube_001.materials.append(mat_shape_635)
me_cube_001.materials.append(mat_shape_641)
me_cube_001.materials.append(mat_shape_668)
me_cube_001.materials.append(mat_shape_674)
me_cube_001.materials.append(mat_shape_682)
me_cube_001.materials.append(mat_shape_687)
me_cube_001.materials.append(mat_shape_784)
me_cube_001.materials.append(mat_shape_786)
me_cube_001.materials.append(mat_shape_870)
me_cube_001.materials.append(mat_shape_937)
me_cube_001.materials.append(mat_shape_960)
me_cube_001.materials.append(mat_shape_1019)
me_cube_001.materials.append(mat_shape_1021)
me_cube_001.materials.append(mat_shape_1022)
me_cube_001.materials.append(mat_shape_1023_001)
me_cube_001.materials.append(mat_shape_1026_001)
me_cube_001.use_remesh_fix_poles = True
me_cube_001.use_remesh_preserve_attributes = False
me_cube_001.update()
me_plane_001 = bpy.data.meshes.new('Plane.001')
me_plane_001.from_pydata([(7.0, -12.25, 0.0), (7.0, 12.25, 0.0), (4.0, 12.24, 0.0), (4.0, -12.25, 0.0), (5.0, -12.25, 12.0), (4.0, -12.25, 10.0), (4.0, 12.24, 10.0), (5.0, 12.24, 12.0), (7.0, -12.25, 16.0), (7.0, 12.25, 16.0), (5.0, -12.25, 16.0), (5.0, 12.24, 16.0)], [], [(2, 3, 5, 6), (0, 1, 9, 8), (6, 5, 4, 7), (7, 4, 10, 11), (9, 11, 10, 8), (2, 1, 0, 3), (4, 5, 3, 0, 8, 10), (7, 11, 9, 1, 2, 6)])
_uv = me_plane_001.uv_layers.new(name='UVMap')
_uv.uv.foreach_set('vector', [0.0, 0.8636, 0.0, 0.1364, 0.0, 0.1364, 0.0, 0.8636, 1.0, 0.0, 1.0, 1.0, 1.0, 1.0, 1.0, 0.0, 0.0, 0.8636, 0.0, 0.1364, 0.0, 0.1364, 0.0, 0.8636, 0.0, 0.8636, 0.0, 0.1364, 0.0, 0.0, 0.0, 0.0, 1.0, 1.0, 0.0, 0.0, 0.0, 0.0, 1.0, 0.0, 0.0, 0.8636, 1.0, 1.0, 1.0, 0.0, 0.0, 0.1364, 0.0, 0.1364, 0.0, 0.1364, 0.0, 0.1364, 1.0, 0.0, 1.0, 0.0, 0.0, 0.0, 0.0, 0.8636, 0.0, 0.0, 1.0, 1.0, 1.0, 1.0, 0.0, 0.8636, 0.0, 0.8636])
me_plane_001.materials.append(mat_material_003)
me_plane_001.use_remesh_fix_poles = True
me_plane_001.use_remesh_preserve_attributes = False
me_plane_001.update()
me_cube_009 = bpy.data.meshes.new('Cube.009')
me_cube_009.from_pydata([(-7.0, -12.25, 0.0), (-7.0, 12.25, 0.0), (-4.0, -12.25, 0.0), (-4.0, 12.25, 0.0), (-7.0, -12.25, 16.0), (-7.0, 12.25, 16.0), (-5.0, 12.25, 16.0), (-5.0, -12.25, 16.0), (-7.0, 12.25, 12.0), (-4.0, 12.25, 12.0), (-4.0, -12.25, 12.0), (-7.0, -12.25, 12.0), (-7.0, -12.25, 14.0), (-7.0, 12.25, 14.0), (-5.0, 12.25, 14.0), (-5.0, -12.25, 14.0)], [], [(1, 3, 2, 0), (15, 7, 4, 12), (14, 6, 7, 15), (13, 5, 6, 14), (12, 4, 5, 13), (7, 6, 5, 4), (0, 11, 8, 1), (1, 8, 9, 3), (3, 9, 10, 2), (2, 10, 11, 0), (11, 12, 13, 8), (8, 13, 14, 9), (9, 14, 15, 10), (10, 15, 12, 11)])
_uv = me_cube_009.uv_layers.new(name='UVMap')
_uv.uv.foreach_set('vector', [0.125, 0.5, 0.375, 0.5, 0.375, 0.75, 0.125, 0.75, 0.4688, 0.75, 0.5, 0.75, 0.5, 1.0, 0.4688, 1.0, 0.4688, 0.5, 0.5, 0.5, 0.5, 0.75, 0.4688, 0.75, 0.4688, 0.25, 0.5, 0.25, 0.5, 0.5, 0.4688, 0.5, 0.4688, 0.0, 0.5, 0.0, 0.5, 0.25, 0.4688, 0.25, 0.5, 0.75, 0.5, 0.5, 0.5, 0.25, 0.5, 0.0, 0.375, 0.0, 0.4375, 0.0, 0.4375, 0.25, 0.375, 0.25, 0.375, 0.25, 0.4375, 0.25, 0.4375, 0.5, 0.375, 0.5, 0.375, 0.5, 0.4375, 0.5, 0.4375, 0.75, 0.375, 0.75, 0.375, 0.75, 0.4375, 0.75, 0.4375, 1.0, 0.375, 1.0, 0.4375, 0.0, 0.4688, 0.0, 0.4688, 0.25, 0.4375, 0.25, 0.4375, 0.25, 0.4688, 0.25, 0.4688, 0.5, 0.4375, 0.5, 0.4375, 0.5, 0.4688, 0.5, 0.4688, 0.75, 0.4375, 0.75, 0.4375, 0.75, 0.4688, 0.75, 0.4688, 1.0, 0.4375, 1.0])
me_cube_009.materials.append(mat_material_003)
me_cube_009.use_remesh_fix_poles = True
me_cube_009.use_remesh_preserve_attributes = False
me_cube_009.update()
me_cube_011 = bpy.data.meshes.new('Cube.011')
me_cube_011.from_pydata([(-7.0, -12.25, -3.0), (-7.0, -12.25, 0.0), (-7.0, 12.25, -3.0), (-7.0, 12.25, 0.0), (7.0, -12.25, -3.0), (7.0, -12.25, 0.0), (7.0, 12.25, -3.0), (7.0, 12.25, 0.0)], [], [(0, 1, 3, 2), (2, 3, 7, 6), (6, 7, 5, 4), (4, 5, 1, 0), (2, 6, 4, 0), (7, 3, 1, 5)])
_uv = me_cube_011.uv_layers.new(name='UVMap')
_uv.uv.foreach_set('vector', [0.375, 0.0, 0.625, 0.0, 0.625, 0.25, 0.375, 0.25, 0.375, 0.25, 0.625, 0.25, 0.625, 0.5, 0.375, 0.5, 0.375, 0.5, 0.625, 0.5, 0.625, 0.75, 0.375, 0.75, 0.375, 0.75, 0.625, 0.75, 0.625, 1.0, 0.375, 1.0, 0.125, 0.5, 0.375, 0.5, 0.375, 0.75, 0.125, 0.75, 0.625, 0.5, 0.875, 0.5, 0.875, 0.75, 0.625, 0.75])
me_cube_011.materials.append(mat_material_003)
me_cube_011.use_remesh_fix_poles = True
me_cube_011.use_remesh_preserve_attributes = False
me_cube_011.update()
me_cube = bpy.data.meshes.new('Cube')
me_cube.from_pydata([(-1.286, -1.028, -1.6), (-1.286, -1.028, 1.0), (-1.286, 1.028, -1.6), (-1.286, 1.028, 1.0), (1.0, -1.028, -1.6), (1.0, -1.028, 1.0), (1.0, 1.028, -1.6), (1.0, 1.028, 1.0)], [], [(0, 1, 3, 2), (2, 3, 7, 6), (6, 7, 5, 4), (4, 5, 1, 0), (2, 6, 4, 0), (7, 3, 1, 5)])
_uv = me_cube.uv_layers.new(name='UVMap')
_uv.uv.foreach_set('vector', [0.375, 0.0, 0.625, 0.0, 0.625, 0.25, 0.375, 0.25, 0.375, 0.25, 0.625, 0.25, 0.625, 0.5, 0.375, 0.5, 0.375, 0.5, 0.625, 0.5, 0.625, 0.75, 0.375, 0.75, 0.375, 0.75, 0.625, 0.75, 0.625, 1.0, 0.375, 1.0, 0.125, 0.5, 0.375, 0.5, 0.375, 0.75, 0.125, 0.75, 0.625, 0.5, 0.875, 0.5, 0.875, 0.75, 0.625, 0.75])
me_cube.use_remesh_fix_poles = True
me_cube.use_remesh_preserve_attributes = False
me_cube.update()
me_cube_002 = bpy.data.meshes.new('Cube.002')
me_cube_002.from_pydata([(-1.286, -1.028, -1.6), (-1.286, -1.028, 1.0), (-1.286, 1.028, -1.6), (-1.286, 1.028, 1.0), (1.0, -1.028, -1.6), (1.0, -1.028, 1.0), (1.0, 1.028, -1.6), (1.0, 1.028, 1.0)], [], [(0, 1, 3, 2), (2, 3, 7, 6), (6, 7, 5, 4), (4, 5, 1, 0), (2, 6, 4, 0), (7, 3, 1, 5)])
_uv = me_cube_002.uv_layers.new(name='UVMap')
_uv.uv.foreach_set('vector', [0.375, 0.0, 0.625, 0.0, 0.625, 0.25, 0.375, 0.25, 0.375, 0.25, 0.625, 0.25, 0.625, 0.5, 0.375, 0.5, 0.375, 0.5, 0.625, 0.5, 0.625, 0.75, 0.375, 0.75, 0.375, 0.75, 0.625, 0.75, 0.625, 1.0, 0.375, 1.0, 0.125, 0.5, 0.375, 0.5, 0.375, 0.75, 0.125, 0.75, 0.625, 0.5, 0.875, 0.5, 0.875, 0.75, 0.625, 0.75])
me_cube_002.use_remesh_fix_poles = True
me_cube_002.use_remesh_preserve_attributes = False
me_cube_002.update()
me_plane_005 = bpy.data.meshes.new('Plane.005')
me_plane_005.from_pydata([(5.5, -12.25, 0.0), (9.0, -12.25, 0.0), (5.5, 12.25, 0.0), (9.0, 12.25, 0.0), (5.5, 11.24, 0.0), (9.0, 11.24, 0.0), (9.0, -11.25, 0.0), (5.5, -11.25, 0.0), (9.0, 12.25, 16.0), (9.0, -12.25, 16.0), (9.0, 12.24, 16.0), (5.5, -12.25, 16.0), (5.5, 12.24, 16.0), (5.5, 12.25, 16.0), (9.0, 11.24, 14.0), (5.5, 11.24, 14.0), (9.0, -11.25, 14.0), (5.5, -11.25, 14.0)], [], [(6, 7, 17, 16), (3, 2, 13, 8), (0, 11, 17, 7), (14, 5, 3, 8, 10), (6, 16, 9, 1), (0, 1, 9, 11), (3, 5, 4, 2), (0, 7, 6, 1), (4, 5, 14, 15), (15, 14, 10, 12), (16, 17, 11, 9), (4, 15, 12, 13, 2)])
_uv = me_plane_005.uv_layers.new(name='UVMap')
_uv.uv.foreach_set('vector', [0.0, 0.1364, 0.0, 0.09091, 0.0, 0.106, 0.0, 0.1364, 1.0, 1.0, 0.0, 1.0, 0.25, 1.0, 1.0, 1.0, 0.0, 0.0, 0.0, 0.1111, 0.0, 0.106, 0.0, 0.09091, 0.0, 0.8636, 0.0, 0.8636, 1.0, 1.0, 1.0, 1.0, 0.0, 0.8636, 0.0, 0.1364, 0.0, 0.1364, 0.0, 0.1364, 1.0, 0.0, 0.0, 0.0, 1.0, 0.0, 1.0, 0.0, 0.25, 0.0, 1.0, 1.0, 0.0, 0.8636, 0.0, 0.9091, 0.0, 1.0, 0.0, 0.0, 0.0, 0.09091, 0.0, 0.1364, 1.0, 0.0, 0.0, 0.9091, 0.0, 0.8636, 0.0, 0.8636, 0.0, 0.8922, 0.0, 0.8922, 0.0, 0.8636, 0.0, 0.8636, 0.0, 0.8889, 0.0, 0.1364, 0.0, 0.106, 0.0, 0.1111, 0.0, 0.1364, 0.0, 0.9091, 0.0, 0.8922, 0.0, 0.8889, 0.25, 1.0, 0.0, 1.0])
me_plane_005.materials.append(mat_material_003)
me_plane_005.use_remesh_fix_poles = True
me_plane_005.use_remesh_preserve_attributes = False
me_plane_005.update()
me_cube_006 = bpy.data.meshes.new('Cube.006')
me_cube_006.from_pydata([(-6.0, 1.0, -3.0), (-6.0, 1.0, -1.0), (-6.0, 8.25, -3.0), (-6.0, 8.25, -1.0), (2.0, 1.0, -1.0), (2.0, 8.25, -1.0), (6.0, 8.25, -3.0), (6.0, 1.0, -3.0), (2.0, 8.25, 0.5), (2.0, 1.0, 0.5), (6.0, 8.25, 0.5), (6.0, 1.0, 0.5), (-6.0, -8.25, -3.0), (-6.0, -8.25, -1.0), (-6.0, -1.0, -3.0), (-6.0, -1.0, -1.0), (2.0, -8.25, -1.0), (2.0, -1.0, -1.0), (6.0, -1.0, -3.0), (6.0, -8.25, -3.0), (2.0, -1.0, 0.5), (2.0, -8.25, 0.5), (6.0, -1.0, 0.5), (6.0, -8.25, 0.5)], [], [(0, 1, 3, 2), (2, 6, 7, 0), (5, 3, 1, 4), (18, 22, 23, 19), (8, 9, 11, 10), (5, 4, 9, 8), (7, 11, 9, 4, 1, 0), (2, 3, 5, 8, 10, 6), (12, 13, 15, 14), (14, 18, 19, 12), (17, 15, 13, 16), (20, 21, 23, 22), (17, 16, 21, 20), (19, 23, 21, 16, 13, 12), (14, 15, 17, 20, 22, 18), (6, 10, 11, 7)])
_uv = me_cube_006.uv_layers.new(name='UVMap')
_uv.uv.foreach_set('vector', [0.375, 0.0, 0.625, 0.0, 0.625, 0.25, 0.375, 0.25, 0.125, 0.5, 0.375, 0.5, 0.375, 0.75, 0.125, 0.75, 0.625, 0.5, 0.875, 0.5, 0.875, 0.75, 0.625, 0.75, 0.375, 0.5, 0.625, 0.5, 0.625, 0.75, 0.375, 0.75, 0.625, 0.5, 0.625, 0.75, 0.625, 0.75, 0.625, 0.5, 0.625, 0.5, 0.625, 0.75, 0.625, 0.75, 0.625, 0.5, 0.375, 0.75, 0.625, 0.75, 0.625, 0.75, 0.625, 0.75, 0.625, 1.0, 0.375, 1.0, 0.375, 0.25, 0.625, 0.25, 0.625, 0.5, 0.625, 0.5, 0.625, 0.5, 0.375, 0.5, 0.375, 0.0, 0.625, 0.0, 0.625, 0.25, 0.375, 0.25, 0.125, 0.5, 0.375, 0.5, 0.375, 0.75, 0.125, 0.75, 0.625, 0.5, 0.875, 0.5, 0.875, 0.75, 0.625, 0.75, 0.625, 0.5, 0.625, 0.75, 0.625, 0.75, 0.625, 0.5, 0.625, 0.5, 0.625, 0.75, 0.625, 0.75, 0.625, 0.5, 0.375, 0.75, 0.625, 0.75, 0.625, 0.75, 0.625, 0.75, 0.625, 1.0, 0.375, 1.0, 0.375, 0.25, 0.625, 0.25, 0.625, 0.5, 0.625, 0.5, 0.625, 0.5, 0.375, 0.5, 0.375, 0.5, 0.625, 0.5, 0.625, 0.75, 0.375, 0.75])
me_cube_006.use_remesh_fix_poles = True
me_cube_006.use_remesh_preserve_attributes = False
me_cube_006.update()
me_cube_007 = bpy.data.meshes.new('Cube.007')
me_cube_007.from_pydata([(0.0, -1.0, -1.0), (0.0, -1.0, 10.0), (0.0, 1.0, -1.0), (0.0, 1.0, 10.0), (1.0, -1.0, -1.0), (1.0, -1.0, 10.0), (1.0, 1.0, -1.0), (1.0, 1.0, 10.0), (0.0, 8.25, -1.0), (0.0, 8.25, 10.0), (1.0, 8.25, -1.0), (1.0, 8.25, 10.0), (0.0, -8.25, -1.0), (0.0, -8.25, 10.0), (1.0, -8.25, -1.0), (1.0, -8.25, 10.0)], [], [(2, 6, 7, 3), (4, 0, 1, 5), (6, 2, 8, 10), (3, 7, 11, 9), (10, 8, 9, 11), (0, 4, 14, 12), (3, 9, 8, 2), (12, 14, 15, 13), (6, 10, 11, 7), (0, 12, 13, 1), (5, 1, 13, 15), (4, 5, 15, 14)])
_uv = me_cube_007.uv_layers.new(name='UVMap')
_uv.uv.foreach_set('vector', [0.375, 0.25, 0.375, 0.5, 0.625, 0.5, 0.625, 0.25, 0.375, 0.75, 0.375, 1.0, 0.625, 1.0, 0.625, 0.75, 0.375, 0.5, 0.375, 0.25, 0.375, 1.0, 0.375, 0.75, 0.625, 0.25, 0.625, 0.5, 0.625, 0.75, 0.625, 1.0, 0.375, 0.75, 0.375, 1.0, 0.625, 1.0, 0.625, 0.75, 0.375, 1.0, 0.375, 0.75, 0.375, 0.5, 0.375, 0.25, 0.625, 0.25, 0.625, 1.0, 0.375, 1.0, 0.375, 0.25, 0.375, 0.25, 0.375, 0.5, 0.625, 0.5, 0.625, 0.25, 0.375, 0.5, 0.375, 0.75, 0.625, 0.75, 0.625, 0.5, 0.375, 1.0, 0.375, 0.25, 0.625, 0.25, 0.625, 1.0, 0.625, 0.75, 0.625, 1.0, 0.625, 0.25, 0.625, 0.5, 0.375, 0.75, 0.625, 0.75, 0.625, 0.5, 0.375, 0.5])
me_cube_007.use_remesh_fix_poles = True
me_cube_007.use_remesh_preserve_attributes = False
me_cube_007.update()

# ---- objects
ob_point = bpy.data.objects.new('Point', light_point)
ob_point_001 = bpy.data.objects.new('Point.001', light_point_001)
ob_maincase = bpy.data.objects.new('maincase', me_cube_001)
ob_camera = bpy.data.objects.new('Camera', cam_camera)
ob_guide_back = bpy.data.objects.new('guide back', me_plane_001)
ob_guide_front = bpy.data.objects.new('guide front', me_cube_009)
ob_platform = bpy.data.objects.new('platform', me_cube_011)
ob_connector_area = bpy.data.objects.new('connector area', me_cube)
ob_connector_area_001 = bpy.data.objects.new('connector area.001', me_cube_002)
ob_guide_side = bpy.data.objects.new('guide side', me_plane_005)
ob_cable_guide = bpy.data.objects.new('cable guide', me_cube_006)
ob_cube = bpy.data.objects.new('Cube', me_cube_007)

# ---- transforms, parenting, visibility, modifiers, constraints
ob_point.location = (-23.13, 20.38, 24.66)
ob_point_001.location = (70.54, -4.845e-08, 24.3)
ob_maincase.location = (0.0, 0.0, 21.0)
ob_maincase.rotation_euler = (0.0, 1.571, 0.0)
_m = ob_maincase.modifiers.new('Auto Smooth', 'NODES')
_m.node_group = ng_auto_smooth
_gi = [s.identifier for s in ng_auto_smooth.interface.items_tree if s.item_type == 'SOCKET' and s.in_out == 'INPUT']
_m[_gi[1]] = 0.5236  # Angle
ob_camera.location = (-82.66, 42.04, 41.77)
ob_camera.rotation_euler = (1.144, -0.00826, -1.696)
ob_guide_back.location = (0.0, 0.0, 0.0)
_m = ob_guide_back.modifiers.new('Boolean', 'BOOLEAN')
_m.object = ob_connector_area_001
ob_guide_front.location = (0.0, 0.0, 0.0)
_m = ob_guide_front.modifiers.new('Boolean', 'BOOLEAN')
_m.object = ob_connector_area
_m = ob_guide_front.modifiers.new('Boolean.001', 'BOOLEAN')
_m.object = ob_cube
ob_platform.location = (0.0, 0.0, 0.0)
_m = ob_platform.modifiers.new('Boolean', 'BOOLEAN')
_m.object = ob_connector_area
_m = ob_platform.modifiers.new('Boolean.001', 'BOOLEAN')
_m.object = ob_connector_area_001
_m = ob_platform.modifiers.new('Boolean.002', 'BOOLEAN')
_m.object = ob_cable_guide
ob_connector_area.location = (-6.75, 0.0, 5.0)
ob_connector_area.scale = (1.75, 9.0, 5.0)
ob_connector_area_001.location = (7.25, 0.0, 5.0)
ob_connector_area_001.scale = (1.75, 9.0, 5.0)
ob_guide_side.location = (-11.5, 0.0, 0.0)
ob_cable_guide.location = (0.0, 0.0, 0.0)
ob_cube.location = (-5.0, 0.0, 0.0)

# ---- collection membership
scene.collection.objects.link(ob_point)
scene.collection.objects.link(ob_point_001)
scene.collection.objects.link(ob_maincase)
scene.collection.objects.link(ob_camera)
scene.collection.objects.link(ob_guide_back)
scene.collection.objects.link(ob_guide_front)
scene.collection.objects.link(ob_platform)
scene.collection.objects.link(ob_connector_area)
scene.collection.objects.link(ob_connector_area_001)
scene.collection.objects.link(ob_guide_side)
scene.collection.objects.link(ob_cable_guide)
scene.collection.objects.link(ob_cube)

# ---- scene / render settings (as saved in the file)
scene.camera = ob_camera
scene.frame_start = 1; scene.frame_end = 250; scene.frame_set(7)
scene.render.engine = 'CYCLES'
scene.cycles.sampling_pattern = 'TABULATED_SOBOL'
scene.cycles.adaptive_threshold = 0.001
scene.cycles.use_light_tree = False
scene.view_settings.view_transform = 'Filmic'
bpy.context.view_layer.update()
